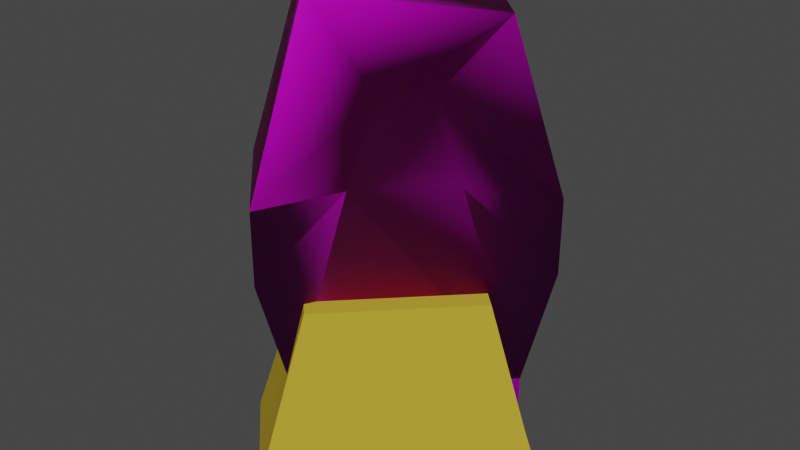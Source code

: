 # Source: engine_l_rear.blend  (saved by Blender 2.93.21; exported with 4.5.12 LTS)
import bpy
from mathutils import Matrix  # noqa: F401  (used for matrix-valued properties, if any)

bpy.ops.wm.read_factory_settings(use_empty=True)
scene = bpy.context.scene
scene.name = 'Scene'

# ---- collections
col_collection = bpy.data.collections.new('Collection'); scene.collection.children.link(col_collection)

# ---- images (referenced by path relative to the original .blend; pixels are not part of the script)
import os
ASSET_DIR = os.environ.get("B2B_ASSET_DIR", "")  # directory of the original .blend (textures are referenced by path, not embedded)
HERE = os.path.dirname(os.path.abspath(__file__))  # packed textures are extracted next to this script under _unpacked/

def load_image(name, relpath, width, height, colorspace="sRGB"):
    """Load a texture the original file referenced (path relative to the .blend, or extracted next to this script)."""
    p = next((c for c in (os.path.join(HERE, relpath), os.path.join(ASSET_DIR, relpath)) if relpath and os.path.exists(c)), "")
    if p:
        img = bpy.data.images.load(p, check_existing=True)
        img.name = name
    else:  # same state as the original file: an image datablock whose file is absent (Cycles renders it pink)
        img = bpy.data.images.new(name, width, height)
        img.source = "FILE"
        img.filepath = "//" + (relpath or name)
    img.colorspace_settings.name = colorspace
    return img
img_hev1_dif_tif = load_image('hev1_dif.tif', 'hev1_dif.tif', 1024, 1024, 'sRGB')
img_hev1_bump_tif = load_image('hev1_bump.tif', 'hev1_bump.tif', 1024, 1024, 'sRGB')
img_hev2_dif_tif = load_image('hev2_dif.tif', 'hev2_dif.tif', 1024, 1024, 'sRGB')
img_hev2_bump_tif = load_image('hev2_bump.tif', 'hev2_bump.tif', 1024, 1024, 'sRGB')
img_hev_decals01_tif = load_image('hev_decals01.tif', 'hev_decals01.tif', 1024, 1024, 'sRGB')
img_cr_pelican_hull_detail_tif = load_image('cr_pelican_hull_detail.tif', 'cr_pelican_hull_detail.tif', 1024, 1024, 'sRGB')

# ---- materials (node trees are filled in below, after node groups)
mat_hev1 = bpy.data.materials.new('hev1')
mat_hev1.use_transparent_shadow = False
mat_hev1.diffuse_color = (0.5225, 0.6282, 0.1074, 1.0)
mat_hev2 = bpy.data.materials.new('hev2')
mat_hev2.use_transparent_shadow = False
mat_hev2.diffuse_color = (0.2007, 0.7765, 0.08404, 1.0)
mat_hev_decals = bpy.data.materials.new('hev_decals')
mat_hev_decals.use_transparent_shadow = False
mat_hev_decals.diffuse_color = (0.5282, 0.08286, 0.308, 1.0)
mat_hev1_destroyed = bpy.data.materials.new('hev1_destroyed')
mat_hev1_destroyed.use_transparent_shadow = False
mat_hev2_destroyed = bpy.data.materials.new('hev2_destroyed')
mat_hev2_destroyed.use_transparent_shadow = False
mat_hard_metal_thick = bpy.data.materials.new('hard_metal_thick')
mat_hard_metal_thick.use_transparent_shadow = False
mat_hard_metal_thick.diffuse_color = (0.5694, 0.4023, 0.04019, 1.0)

# ---- material node trees
mat_hev1.use_nodes = True; mat_hev1.node_tree.nodes.clear()
_N = mat_hev1.node_tree.nodes; _L = mat_hev1.node_tree.links
n0 = _N.new('ShaderNodeBsdfPrincipled'); n0.name = 'Principled BSDF'; n0.location = (10, 300)
n0.distribution = 'GGX'
n0.subsurface_method = 'BURLEY'
n0.inputs[3].default_value = 1.45
n0.inputs[27].default_value = (0.0, 0.0, 0.0, 1.0)
n0.inputs[28].default_value = 1.0
n1 = _N.new('ShaderNodeOutputMaterial'); n1.name = 'Material Output'; n1.location = (300, 300)
n2 = _N.new('ShaderNodeTexImage'); n2.name = 'Image Texture'; n2.location = (-428, 253)
n2.image = img_hev1_dif_tif
n3 = _N.new('ShaderNodeNormalMap'); n3.name = 'Normal Map'; n3.location = (-182, -138)
n4 = _N.new('ShaderNodeTexImage'); n4.name = 'Image Texture.001'; n4.location = (-482, -113)
n4.image = img_hev1_bump_tif
_L.new(n0.outputs[0], n1.inputs[0])
_L.new(n2.outputs[0], n0.inputs[0])
_L.new(n4.outputs[0], n3.inputs[1])
_L.new(n3.outputs[0], n0.inputs[5])
n1.is_active_output = True
mat_hev2.use_nodes = True; mat_hev2.node_tree.nodes.clear()
_N = mat_hev2.node_tree.nodes; _L = mat_hev2.node_tree.links
n0 = _N.new('ShaderNodeBsdfPrincipled'); n0.name = 'Principled BSDF'; n0.location = (10, 300)
n0.distribution = 'GGX'
n0.subsurface_method = 'BURLEY'
n0.inputs[3].default_value = 1.45
n0.inputs[27].default_value = (0.0, 0.0, 0.0, 1.0)
n0.inputs[28].default_value = 1.0
n1 = _N.new('ShaderNodeOutputMaterial'); n1.name = 'Material Output'; n1.location = (300, 300)
n2 = _N.new('ShaderNodeTexImage'); n2.name = 'Image Texture'; n2.location = (-466, 247)
n2.image = img_hev2_dif_tif
n3 = _N.new('ShaderNodeTexImage'); n3.name = 'Image Texture.001'; n3.location = (-531, -90)
n3.image = img_hev2_bump_tif
n4 = _N.new('ShaderNodeNormalMap'); n4.name = 'Normal Map'; n4.location = (-193, -53)
_L.new(n0.outputs[0], n1.inputs[0])
_L.new(n2.outputs[0], n0.inputs[0])
_L.new(n3.outputs[0], n4.inputs[1])
_L.new(n4.outputs[0], n0.inputs[5])
n1.is_active_output = True
mat_hev_decals.use_nodes = True; mat_hev_decals.node_tree.nodes.clear()
_N = mat_hev_decals.node_tree.nodes; _L = mat_hev_decals.node_tree.links
n0 = _N.new('ShaderNodeBsdfPrincipled'); n0.name = 'Principled BSDF'; n0.location = (10, 300)
n0.distribution = 'GGX'
n0.subsurface_method = 'BURLEY'
n0.inputs[3].default_value = 1.45
n0.inputs[27].default_value = (0.0, 0.0, 0.0, 1.0)
n0.inputs[28].default_value = 1.0
n1 = _N.new('ShaderNodeOutputMaterial'); n1.name = 'Material Output'; n1.location = (300, 300)
n2 = _N.new('ShaderNodeTexImage'); n2.name = 'Image Texture'; n2.location = (-297, 162)
n2.image = img_hev_decals01_tif
_L.new(n0.outputs[0], n1.inputs[0])
_L.new(n2.outputs[0], n0.inputs[0])
n1.is_active_output = True
mat_hev1_destroyed.use_nodes = True; mat_hev1_destroyed.node_tree.nodes.clear()
_N = mat_hev1_destroyed.node_tree.nodes; _L = mat_hev1_destroyed.node_tree.links
n0 = _N.new('ShaderNodeOutputMaterial'); n0.name = 'Material Output'; n0.location = (300, 300)
n1 = _N.new('ShaderNodeBsdfPrincipled'); n1.name = 'Principled BSDF'; n1.location = (10, 300)
n1.distribution = 'GGX'
n1.subsurface_method = 'BURLEY'
n1.inputs[3].default_value = 1.45
n1.inputs[27].default_value = (0.0, 0.0, 0.0, 1.0)
n1.inputs[28].default_value = 1.0
n2 = _N.new('ShaderNodeTexImage'); n2.name = 'Image Texture'; n2.location = (-904, 266)
n2.image = img_hev1_dif_tif
n3 = _N.new('ShaderNodeBrightContrast'); n3.name = 'Bright/Contrast'; n3.location = (-211, 179)
n4 = _N.new('ShaderNodeTexImage'); n4.name = 'Image Texture.002'; n4.location = (-606, -34)
n4.image = img_cr_pelican_hull_detail_tif
n5 = _N.new('ShaderNodeTexImage'); n5.name = 'Image Texture.001'; n5.location = (-670, -353)
n5.image = img_hev1_bump_tif
n6 = _N.new('ShaderNodeNormalMap'); n6.name = 'Normal Map'; n6.location = (-295, -279)
_L.new(n1.outputs[0], n0.inputs[0])
_L.new(n2.outputs[0], n3.inputs[0])
_L.new(n3.outputs[0], n1.inputs[0])
_L.new(n4.outputs[0], n3.inputs[2])
_L.new(n5.outputs[0], n6.inputs[1])
_L.new(n6.outputs[0], n1.inputs[5])
n0.is_active_output = True
mat_hev2_destroyed.use_nodes = True; mat_hev2_destroyed.node_tree.nodes.clear()
_N = mat_hev2_destroyed.node_tree.nodes; _L = mat_hev2_destroyed.node_tree.links
n0 = _N.new('ShaderNodeBsdfPrincipled'); n0.name = 'Principled BSDF'; n0.location = (10, 300)
n0.distribution = 'GGX'
n0.subsurface_method = 'BURLEY'
n0.inputs[3].default_value = 1.45
n0.inputs[27].default_value = (0.0, 0.0, 0.0, 1.0)
n0.inputs[28].default_value = 1.0
n1 = _N.new('ShaderNodeOutputMaterial'); n1.name = 'Material Output'; n1.location = (300, 300)
n2 = _N.new('ShaderNodeTexImage'); n2.name = 'Image Texture'; n2.location = (-774, 299)
n2.image = img_hev2_dif_tif
n3 = _N.new('ShaderNodeNormalMap'); n3.name = 'Normal Map'; n3.location = (-223, -206)
n4 = _N.new('ShaderNodeTexImage'); n4.name = 'Image Texture.001'; n4.location = (-585, -238)
n4.image = img_hev2_bump_tif
n5 = _N.new('ShaderNodeBrightContrast'); n5.name = 'Bright/Contrast'; n5.location = (-284, 238)
n6 = _N.new('ShaderNodeTexImage'); n6.name = 'Image Texture.002'; n6.location = (-775, 48)
n6.width = 243
n6.image = img_cr_pelican_hull_detail_tif
_L.new(n0.outputs[0], n1.inputs[0])
_L.new(n4.outputs[0], n3.inputs[1])
_L.new(n3.outputs[0], n0.inputs[5])
_L.new(n2.outputs[0], n5.inputs[0])
_L.new(n5.outputs[0], n0.inputs[0])
_L.new(n6.outputs[0], n5.inputs[2])
n1.is_active_output = True

# ---- world
world_world = bpy.data.worlds.new('World'); scene.world = world_world
world_world.use_nodes = True; world_world.node_tree.nodes.clear()
_N = world_world.node_tree.nodes; _L = world_world.node_tree.links
n0 = _N.new('ShaderNodeOutputWorld'); n0.name = 'World Output'; n0.location = (300, 300)
n1 = _N.new('ShaderNodeBackground'); n1.name = 'Background'; n1.location = (10, 300)
n1.inputs[0].default_value = (0.05088, 0.05088, 0.05088, 1.0)
_L.new(n1.outputs[0], n0.inputs[0])
n0.is_active_output = True
world_world.color = (0.05088, 0.05088, 0.05088)
world_world.use_sun_shadow = False
world_world.sun_shadow_jitter_overblur = 0.0

# ---- meshes
me_albatross = bpy.data.meshes.new('albatross')
me_albatross.from_pydata([(-337.4, 286.9, 254.0), (-384.2, 239.9, 253.8), (-305.8, 264.8, 405.6), (-363.9, 206.5, 416.1), (-350.3, 308.2, 324.1), (-355.5, 238.5, 366.2), (-381.5, 188.7, 324.4), (-428.3, 235.3, 324.3), (-333.9, 292.9, 405.6), (-372.8, 331.3, 324.1), (-392.1, 234.6, 416.0), (-430.9, 272.9, 288.1), (-430.9, 273.0, 324.2), (-410.9, 247.5, 288.2), (-396.4, 244.9, 233.9), (-288.3, 282.2, 288.0), (-304.0, 277.7, 242.9), (-335.1, 328.8, 287.9), (-405.4, 286.6, 260.9), (-419.4, 260.6, 233.8), (-418.3, 245.1, 233.9), (-381.5, 188.6, 288.3), (-372.8, 331.2, 287.9), (-371.2, 308.9, 250.7), (-366.2, 297.5, 250.7), (-408.7, 271.3, 233.8), (-397.2, 266.3, 233.8), (-374.6, 223.1, 207.9), (-375.9, 257.2, 261.3), (-360.9, 319.3, 246.5), (-386.4, 305.6, 266.9), (-395.0, 276.3, 251.5), (-345.1, 318.6, 242.8), (-357.0, 276.2, 261.2), (-376.1, 295.3, 266.7), (-344.6, 296.8, 246.5), (-298.3, 272.0, 233.8), (-322.8, 275.0, 216.9), (-371.6, 198.5, 234.0), (-377.3, 204.2, 233.9), (-403.6, 317.5, 300.1), (-386.4, 310.6, 300.1), (-389.4, 307.2, 301.6), (-386.4, 310.6, 304.2), (-403.5, 317.6, 304.1), (-409.3, 316.5, 300.3), (-409.2, 316.7, 304.4), (-405.8, 313.3, 301.8), (-417.7, 307.8, 304.0), (-413.9, 304.8, 302.3), (-417.9, 307.7, 299.9), (-410.4, 283.6, 303.6), (-418.0, 302.0, 304.0), (-418.1, 301.9, 299.9), (-407.0, 287.4, 302.1), (-410.4, 283.7, 299.5), (-335.1, 274.6, 230.9), (-330.5, 270.0, 213.9), (-368.6, 231.7, 205.2), (-373.2, 236.3, 222.2), (-341.8, 281.8, 245.2), (-337.2, 277.1, 237.4), (-375.3, 238.8, 228.7), (-379.9, 243.4, 245.7), (-383.9, 316.5, 274.8), (-414.9, 285.5, 274.6), (-416.3, 286.6, 281.0), (-385.3, 317.6, 281.2), (-396.2, 202.5, 311.1), (-408.4, 214.5, 310.9), (-395.9, 218.3, 292.4), (-383.7, 206.3, 292.6), (-311.9, 306.5, 309.7), (-299.5, 294.7, 309.9), (-299.7, 295.0, 291.4), (-312.1, 306.8, 291.2), (-353.8, 285.3, 395.5), (-357.1, 287.6, 389.6), (-388.8, 254.2, 397.3), (-387.0, 250.6, 403.2), (-341.4, 297.9, 286.8), (-401.4, 237.7, 286.5), (-328.5, 264.7, 324.2), (-337.9, 256.1, 366.1), (-364.1, 229.0, 324.3), (-288.3, 282.3, 324.2), (-304.0, 277.6, 194.1), (-371.6, 198.4, 183.4), (-316.2, 275.9, 189.1), (-375.7, 215.4, 180.6), (-374.5, 201.3, 182.8), (-335.1, 235.0, 181.3), (-374.6, 223.0, 179.6), (-377.3, 204.0, 182.2), (-322.8, 275.0, 186.3), (-298.3, 271.9, 187.0), (-350.4, 247.3, 178.5), (-300.9, 274.5, 186.1)], [], [(80, 81, 1), (1, 0, 80), (83, 82, 85), (2, 83, 85), (2, 85, 4), (5, 83, 2), (2, 3, 5), (5, 3, 6), (7, 6, 3), (3, 10, 7), (10, 12, 7), (9, 12, 10), (7, 12, 11), (4, 85, 15), (4, 8, 2), (3, 2, 8), (6, 84, 5), (21, 6, 7), (8, 10, 3), (12, 9, 22), (10, 8, 9), (22, 11, 12), (11, 13, 7), (20, 13, 11), (13, 20, 39), (15, 17, 4), (8, 4, 9), (7, 13, 21), (17, 22, 9), (11, 22, 30), (11, 19, 20), (20, 14, 39), (14, 27, 39), (39, 27, 92, 89), (39, 21, 13), (15, 36, 16), (17, 15, 16), (9, 4, 17), (22, 17, 32), (22, 23, 30), (11, 30, 18), (25, 19, 11), (26, 20, 19), (26, 14, 20), (28, 27, 14), (21, 39, 38), (16, 32, 17), (32, 29, 22), (22, 29, 23), (30, 23, 24), (18, 30, 34), (25, 11, 18), (19, 25, 26), (14, 26, 28), (27, 28, 33), (32, 16, 35), (29, 32, 24), (24, 23, 29), (24, 34, 30), (34, 31, 18), (25, 18, 31), (31, 26, 25), (26, 31, 28), (33, 28, 31), (33, 37, 27), (35, 16, 37), (24, 32, 35), (33, 34, 24), (31, 34, 33), (35, 37, 33), (33, 24, 35), (36, 95, 97), (37, 16, 86, 88), (27, 37, 94, 96), (36, 38, 87, 91), (39, 93, 90), (42, 47, 40), (40, 41, 42), (41, 40, 44), (47, 42, 43), (44, 43, 41), (43, 44, 47), (46, 47, 44), (47, 45, 40), (44, 40, 45), (45, 46, 44), (49, 47, 46), (46, 48, 49), (50, 45, 47), (46, 45, 50), (47, 49, 50), (50, 48, 46), (49, 48, 52), (54, 49, 52), (50, 49, 53), (48, 50, 53), (53, 52, 48), (52, 51, 54), (51, 52, 53), (49, 54, 55), (55, 53, 49), (53, 55, 51), (84, 21, 38), (56, 57, 58), (58, 59, 56), (60, 61, 62), (62, 63, 60), (67, 64, 65), (65, 66, 67), (68, 69, 70), (70, 71, 68), (75, 72, 73), (73, 74, 75), (76, 77, 78), (78, 79, 76), (82, 83, 5), (84, 6, 21), (82, 5, 84), (15, 85, 82), (38, 36, 84), (36, 15, 82), (84, 36, 82), (91, 95, 36), (97, 86, 16, 36), (88, 94, 37), (96, 92, 27), (90, 87, 38, 39), (89, 93, 39), (93, 89, 90), (90, 89, 87), (89, 92, 87), (87, 92, 91), (92, 96, 91), (96, 94, 91), (94, 88, 91), (88, 86, 91), (86, 97, 91), (91, 97, 95)])
me_albatross.polygons.foreach_set('material_index', [3, 3, 3, 3, 3, 3, 3, 3, 3, 3, 3, 3, 3, 3, 3, 3, 3, 3, 3, 3, 3, 3, 3, 3, 3, 3, 3, 3, 3, 3, 3, 3, 3, 3, 3, 3, 3, 3, 3, 3, 3, 3, 3, 3, 3, 3, 3, 3, 3, 3, 3, 3, 3, 3, 3, 3, 3, 3, 3, 3, 3, 3, 3, 3, 3, 3, 3, 3, 3, 3, 3, 3, 3, 3, 3, 3, 1, 1, 1, 1, 1, 1, 1, 1, 1, 1, 1, 1, 1, 1, 1, 1, 1, 1, 1, 1, 1, 1, 1, 1, 1, 1, 3, 2, 2, 2, 2, 2, 2, 2, 2, 2, 2, 2, 2, 3, 3, 3, 3, 3, 3, 3, 3, 3, 3, 3, 3, 3, 3, 3, 3, 3, 3, 3, 3, 3, 3, 3])
_uv = me_albatross.uv_layers.new(name='UVMap_0')
_uv.uv.foreach_set('vector', [0.1441, 0.1095, 0.1441, 0.004911, 0.177, 0.02431, 0.177, 0.02431, 0.177, 0.09112, 0.1441, 0.1095, 0.2103, 0.7136, 0.2234, 0.6714, 0.2643, 0.6714, 0.2392, 0.7637, 0.2103, 0.7136, 0.2643, 0.6714, 0.657, 0.2225, 0.7485, 0.2225, 0.7485, 0.1567, 0.1852, 0.7136, 0.2103, 0.7136, 0.2392, 0.7637, 0.2392, 0.7637, 0.1563, 0.7637, 0.1852, 0.7136, 0.1852, 0.7136, 0.1563, 0.7637, 0.1312, 0.6714, 0.7485, 0.1567, 0.7485, 0.2225, 0.657, 0.2225, 0.657, 0.2225, 0.657, 0.1829, 0.7485, 0.1567, 0.6518, 0.122, 0.7485, 0.122, 0.7485, 0.1567, 0.7485, 0.03983, 0.7485, 0.122, 0.6518, 0.122, 0.7485, 0.1567, 0.7485, 0.122, 0.7845, 0.122, 0.7485, 0.1567, 0.7485, 0.2225, 0.7845, 0.2225, 0.7485, 0.1567, 0.657, 0.1829, 0.657, 0.2225, 0.6122, 0.122, 0.6122, 0.03983, 0.6518, 0.03983, 0.1312, 0.6714, 0.1722, 0.6714, 0.1852, 0.7136, 0.7845, 0.2225, 0.7485, 0.2225, 0.7485, 0.1567, 0.6518, 0.03983, 0.6518, 0.122, 0.6122, 0.122, 0.7485, 0.122, 0.7485, 0.03983, 0.7845, 0.03983, 0.6518, 0.122, 0.6518, 0.03983, 0.7485, 0.03983, 0.7845, 0.03983, 0.7845, 0.122, 0.7485, 0.122, 0.7845, 0.122, 0.7845, 0.1567, 0.7485, 0.1567, 0.8387, 0.1404, 0.7845, 0.1567, 0.7845, 0.122, 0.7845, 0.1567, 0.8387, 0.1567, 0.8387, 0.2145, 0.7845, 0.2225, 0.7845, 0.1567, 0.7485, 0.1567, 0.6518, 0.03983, 0.7485, 0.005138, 0.7485, 0.03983, 0.7485, 0.1567, 0.7845, 0.1567, 0.7845, 0.2225, 0.7845, 0.005138, 0.7845, 0.03983, 0.7485, 0.03983, 0.7845, 0.122, 0.7845, 0.03983, 0.8116, 0.06754, 0.7845, 0.122, 0.8387, 0.122, 0.8387, 0.1404, 0.8387, 0.1567, 0.854, 0.1723, 0.8387, 0.2145, 0.2527, 0.2246, 0.2917, 0.1984, 0.3063, 0.2246, 0.1229, 0.1784, 0.1075, 0.1522, 0.1075, 0.1237, 0.1137, 0.1247, 0.8387, 0.2145, 0.7845, 0.2225, 0.7845, 0.1567, 0.7845, 0.2225, 0.8387, 0.2225, 0.8387, 0.2145, 0.7845, 0.1567, 0.7845, 0.2225, 0.8387, 0.2145, 0.7485, 0.03983, 0.7485, 0.005138, 0.7845, 0.005138, 0.7845, 0.03983, 0.7845, 0.005138, 0.8387, 0.02134, 0.7845, 0.03983, 0.8387, 0.05445, 0.8116, 0.06754, 0.7845, 0.122, 0.8116, 0.06754, 0.8116, 0.09425, 0.8387, 0.1074, 0.8387, 0.122, 0.7845, 0.122, 0.8686, 0.1567, 0.8387, 0.1567, 0.8494, 0.145, 0.8686, 0.1567, 0.854, 0.1723, 0.8387, 0.1567, 0.0841, 0.2018, 0.1075, 0.1522, 0.1075, 0.1928, 0.7845, 0.2225, 0.8387, 0.2145, 0.8387, 0.2225, 0.8387, 0.2145, 0.8387, 0.1567, 0.7845, 0.1567, 0.8387, 0.02134, 0.8387, 0.03983, 0.7845, 0.03983, 0.7845, 0.03983, 0.8387, 0.03983, 0.8387, 0.05445, 0.8116, 0.06754, 0.8387, 0.05445, 0.8387, 0.06246, 0.8116, 0.09425, 0.8116, 0.06754, 0.824, 0.06969, 0.8387, 0.1074, 0.7845, 0.122, 0.8116, 0.09425, 0.8494, 0.145, 0.864, 0.145, 0.8686, 0.1567, 0.1075, 0.1928, 0.09268, 0.2183, 0.0841, 0.2018, 0.1075, 0.1522, 0.0841, 0.2018, 0.05712, 0.2018, 0.8387, 0.1567, 0.8387, 0.2145, 0.8538, 0.1723, 0.8494, 0.145, 0.8387, 0.1567, 0.8685, 0.1567, 0.8685, 0.1567, 0.864, 0.145, 0.8494, 0.145, 0.8387, 0.06246, 0.824, 0.06969, 0.8116, 0.06754, 0.824, 0.06969, 0.824, 0.09209, 0.8116, 0.09425, 0.8387, 0.1074, 0.8116, 0.09425, 0.824, 0.09209, 0.824, 0.09209, 0.8387, 0.09921, 0.8387, 0.1074, 0.09268, 0.2183, 0.0841, 0.2269, 0.0841, 0.2018, 0.05712, 0.2018, 0.0841, 0.2018, 0.0841, 0.2269, 0.05712, 0.2018, 0.03357, 0.1522, 0.1075, 0.1522, 0.2527, 0.2246, 0.3063, 0.2246, 0.2917, 0.1984, 0.8685, 0.1567, 0.8387, 0.1567, 0.8538, 0.1723, 0.05712, 0.2018, 0.05712, 0.2269, 0.04841, 0.2183, 0.0841, 0.2269, 0.05712, 0.2269, 0.05712, 0.2018, 0.03357, 0.1928, 0.03357, 0.1522, 0.05712, 0.2018, 0.05712, 0.2018, 0.04841, 0.2183, 0.03357, 0.1928, 0.009779, 0.1784, 0.009779, 0.1296, 0.01367, 0.1303, 0.03357, 0.1522, 0.01829, 0.1784, 0.01829, 0.1292, 0.02815, 0.1241, 0.1075, 0.1522, 0.03357, 0.1522, 0.03357, 0.1214, 0.07289, 0.1226, 0.9948, 0.5467, 0.9948, 0.6503, 0.9444, 0.6503, 0.9424, 0.5987, 0.1229, 0.1784, 0.1229, 0.1263, 0.1271, 0.1252, 0.08235, 0.08454, 0.1526, 0.08471, 0.1575, 0.07296, 0.1575, 0.07296, 0.08235, 0.07295, 0.08235, 0.08454, 0.1724, 0.073, 0.1732, 0.1482, 0.08447, 0.1482, 0.1526, 0.08471, 0.08235, 0.08454, 0.08235, 0.07296, 0.08447, 0.1482, 0.08369, 0.073, 0.1724, 0.073, 0.08235, 0.07296, 0.1575, 0.07296, 0.1526, 0.08471, 0.1732, 0.08359, 0.1526, 0.08471, 0.1575, 0.07296, 0.1526, 0.08471, 0.1732, 0.08327, 0.1575, 0.07296, 0.08447, 0.07296, 0.1732, 0.07296, 0.1711, 0.08327, 0.1711, 0.08327, 0.08237, 0.08359, 0.08447, 0.07296, 0.1525, 0.1512, 0.1526, 0.08471, 0.1732, 0.08359, 0.1732, 0.08359, 0.1731, 0.1525, 0.1525, 0.1512, 0.1731, 0.1525, 0.1732, 0.08327, 0.1526, 0.08471, 0.08237, 0.08359, 0.1711, 0.08327, 0.1711, 0.1525, 0.1526, 0.08471, 0.1525, 0.1512, 0.1731, 0.1525, 0.1711, 0.1525, 0.0823, 0.1525, 0.08237, 0.08359, 0.1525, 0.1512, 0.1731, 0.1525, 0.1574, 0.1638, 0.0823, 0.1513, 0.1525, 0.1512, 0.1574, 0.1638, 0.1731, 0.1525, 0.1525, 0.1512, 0.1574, 0.1638, 0.0823, 0.1525, 0.1711, 0.1525, 0.1732, 0.1638, 0.1732, 0.1638, 0.0844, 0.1638, 0.0823, 0.1525, 0.1574, 0.1638, 0.0824, 0.1639, 0.0823, 0.1513, 0.08362, 0.07305, 0.0844, 0.148, 0.1732, 0.148, 0.1525, 0.1512, 0.0823, 0.1513, 0.0824, 0.1639, 0.0824, 0.1639, 0.1574, 0.1638, 0.1525, 0.1512, 0.1732, 0.148, 0.1724, 0.07305, 0.08362, 0.07305, 0.1722, 0.6714, 0.7845, 0.2225, 0.9948, 0.6503, 0.6753, 0.5939, 0.6753, 0.4669, 0.003068, 0.4669, 0.003068, 0.4669, 0.003068, 0.5939, 0.6753, 0.5939, 0.6753, 0.5939, 0.6753, 0.4669, 0.003068, 0.4669, 0.003068, 0.4669, 0.003068, 0.5939, 0.6753, 0.5939, 0.009028, 1.001, 0.009028, 0.8859, 0.6804, 0.8859, 0.6804, 0.8859, 0.6804, 1.001, 0.009028, 1.001, 0.6534, 0.5994, 0.6534, 0.7974, 0.4644, 0.7974, 0.4644, 0.7974, 0.4644, 0.5994, 0.6534, 0.5994, 0.4644, 0.7974, 0.6534, 0.7974, 0.6534, 0.5994, 0.6534, 0.5994, 0.4644, 0.5994, 0.4644, 0.7974, 0.6753, 0.5939, 0.6753, 0.4669, 0.003068, 0.4669, 0.003068, 0.4669, 0.003068, 0.5939, 0.6753, 0.5939, 0.2234, 0.6714, 0.2103, 0.7136, 0.1852, 0.7136, 0.1722, 0.6714, 0.7485, 0.2225, 0.7845, 0.2225, 0.2234, 0.6714, 0.1852, 0.7136, 0.1722, 0.6714, 0.7845, 0.2225, 0.2643, 0.6714, 0.2234, 0.6714, 0.9948, 0.6503, 0.8387, 0.2225, 0.1722, 0.6714, 0.8387, 0.2225, 0.7845, 0.2225, 0.2234, 0.6714, 0.1722, 0.6714, 0.8387, 0.2225, 0.2234, 0.6714, 0.9424, 0.5987, 0.948, 0.5467, 0.9948, 0.5467, 0.01367, 0.1303, 0.01829, 0.1292, 0.01829, 0.1784, 0.009779, 0.1784, 0.02815, 0.1241, 0.03357, 0.1214, 0.03357, 0.1522, 0.07289, 0.1226, 0.1075, 0.1237, 0.1075, 0.1522, 0.1271, 0.1252, 0.1314, 0.1259, 0.1314, 0.1784, 0.1229, 0.1784, 0.1137, 0.1247, 0.1229, 0.1263, 0.1229, 0.1784, 0.1229, 0.1263, 0.1137, 0.1247, 0.1271, 0.1252, 0.1271, 0.1252, 0.1137, 0.1247, 0.1314, 0.1259, 0.1137, 0.1247, 0.1075, 0.1237, 0.1314, 0.1259, 0.1314, 0.1259, 0.1075, 0.1237, 0.9424, 0.5987, 0.1075, 0.1237, 0.07289, 0.1226, 0.9424, 0.5987, 0.07289, 0.1226, 0.03357, 0.1214, 0.9424, 0.5987, 0.03357, 0.1214, 0.02815, 0.1241, 0.9424, 0.5987, 0.02815, 0.1241, 0.01829, 0.1292, 0.9424, 0.5987, 0.01829, 0.1292, 0.01367, 0.1303, 0.9424, 0.5987, 0.9424, 0.5987, 0.01367, 0.1303, 0.009779, 0.1296])
_ca = me_albatross.color_attributes.new('color', 'BYTE_COLOR', 'CORNER')
_ca.data.foreach_set('color', [1.0, 1.0, 1.0, 1.0, 1.0, 1.0, 1.0, 1.0, 1.0, 1.0, 1.0, 1.0, 1.0, 1.0, 1.0, 1.0, 1.0, 1.0, 1.0, 1.0, 1.0, 1.0, 1.0, 1.0, 1.0, 1.0, 1.0, 1.0, 1.0, 1.0, 1.0, 1.0, 1.0, 1.0, 1.0, 1.0, 1.0, 1.0, 1.0, 1.0, 1.0, 1.0, 1.0, 1.0, 1.0, 1.0, 1.0, 1.0, 1.0, 1.0, 1.0, 1.0, 1.0, 1.0, 1.0, 1.0, 1.0, 1.0, 1.0, 1.0, 1.0, 1.0, 1.0, 1.0, 1.0, 1.0, 1.0, 1.0, 1.0, 1.0, 1.0, 1.0, 1.0, 1.0, 1.0, 1.0, 1.0, 1.0, 1.0, 1.0, 1.0, 1.0, 1.0, 1.0, 1.0, 1.0, 1.0, 1.0, 1.0, 1.0, 1.0, 1.0, 1.0, 1.0, 1.0, 1.0, 1.0, 1.0, 1.0, 1.0, 1.0, 1.0, 1.0, 1.0, 1.0, 1.0, 1.0, 1.0, 1.0, 1.0, 1.0, 1.0, 1.0, 1.0, 1.0, 1.0, 1.0, 1.0, 1.0, 1.0, 1.0, 1.0, 1.0, 1.0, 1.0, 1.0, 1.0, 1.0, 1.0, 1.0, 1.0, 1.0, 1.0, 1.0, 1.0, 1.0, 1.0, 1.0, 1.0, 1.0, 1.0, 1.0, 1.0, 1.0, 1.0, 1.0, 1.0, 1.0, 1.0, 1.0, 1.0, 1.0, 1.0, 1.0, 1.0, 1.0, 1.0, 1.0, 1.0, 1.0, 1.0, 1.0, 1.0, 1.0, 1.0, 1.0, 1.0, 1.0, 1.0, 1.0, 1.0, 1.0, 1.0, 1.0, 1.0, 1.0, 1.0, 1.0, 1.0, 1.0, 1.0, 1.0, 1.0, 1.0, 1.0, 1.0, 1.0, 1.0, 1.0, 1.0, 1.0, 1.0, 1.0, 1.0, 1.0, 1.0, 1.0, 1.0, 1.0, 1.0, 1.0, 1.0, 1.0, 1.0, 1.0, 1.0, 1.0, 1.0, 1.0, 1.0, 1.0, 1.0, 1.0, 1.0, 1.0, 1.0, 1.0, 1.0, 1.0, 1.0, 1.0, 1.0, 1.0, 1.0, 1.0, 1.0, 1.0, 1.0, 1.0, 1.0, 1.0, 1.0, 1.0, 1.0, 1.0, 1.0, 1.0, 1.0, 1.0, 1.0, 1.0, 1.0, 1.0, 1.0, 1.0, 1.0, 1.0, 1.0, 1.0, 1.0, 1.0, 1.0, 1.0, 1.0, 1.0, 1.0, 1.0, 1.0, 1.0, 1.0, 1.0, 1.0, 1.0, 1.0, 1.0, 1.0, 1.0, 1.0, 1.0, 1.0, 1.0, 1.0, 1.0, 1.0, 1.0, 1.0, 1.0, 1.0, 1.0, 1.0, 1.0, 1.0, 1.0, 1.0, 1.0, 1.0, 1.0, 1.0, 1.0, 1.0, 1.0, 1.0, 1.0, 1.0, 1.0, 1.0, 1.0, 1.0, 1.0, 1.0, 1.0, 1.0, 1.0, 1.0, 1.0, 1.0, 1.0, 1.0, 1.0, 1.0, 1.0, 1.0, 1.0, 1.0, 1.0, 1.0, 1.0, 1.0, 1.0, 1.0, 1.0, 1.0, 1.0, 1.0, 1.0, 1.0, 1.0, 1.0, 1.0, 1.0, 1.0, 1.0, 1.0, 1.0, 1.0, 1.0, 1.0, 1.0, 1.0, 1.0, 1.0, 1.0, 1.0, 1.0, 1.0, 1.0, 1.0, 1.0, 1.0, 1.0, 1.0, 1.0, 1.0, 1.0, 1.0, 1.0, 1.0, 1.0, 1.0, 1.0, 1.0, 1.0, 1.0, 1.0, 1.0, 1.0, 1.0, 1.0, 1.0, 1.0, 1.0, 1.0, 1.0, 1.0, 1.0, 1.0, 1.0, 1.0, 1.0, 1.0, 1.0, 1.0, 1.0, 1.0, 1.0, 1.0, 1.0, 1.0, 1.0, 1.0, 1.0, 1.0, 1.0, 1.0, 1.0, 1.0, 1.0, 1.0, 1.0, 1.0, 1.0, 1.0, 1.0, 1.0, 1.0, 1.0, 1.0, 1.0, 1.0, 1.0, 1.0, 1.0, 1.0, 1.0, 1.0, 1.0, 1.0, 1.0, 1.0, 1.0, 1.0, 1.0, 1.0, 1.0, 1.0, 1.0, 1.0, 1.0, 1.0, 1.0, 1.0, 1.0, 1.0, 1.0, 1.0, 1.0, 1.0, 1.0, 1.0, 1.0, 1.0, 1.0, 1.0, 1.0, 1.0, 1.0, 1.0, 1.0, 1.0, 1.0, 1.0, 1.0, 1.0, 1.0, 1.0, 1.0, 1.0, 1.0, 1.0, 1.0, 1.0, 1.0, 1.0, 1.0, 1.0, 1.0, 1.0, 1.0, 1.0, 1.0, 1.0, 1.0, 1.0, 1.0, 1.0, 1.0, 1.0, 1.0, 1.0, 1.0, 1.0, 1.0, 1.0, 1.0, 1.0, 1.0, 1.0, 1.0, 1.0, 1.0, 1.0, 1.0, 1.0, 1.0, 1.0, 1.0, 1.0, 1.0, 1.0, 1.0, 1.0, 1.0, 1.0, 1.0, 1.0, 1.0, 1.0, 1.0, 1.0, 1.0, 1.0, 1.0, 1.0, 1.0, 1.0, 1.0, 1.0, 1.0, 1.0, 1.0, 1.0, 1.0, 1.0, 1.0, 1.0, 1.0, 1.0, 1.0, 1.0, 1.0, 1.0, 1.0, 1.0, 1.0, 1.0, 1.0, 1.0, 1.0, 1.0, 1.0, 1.0, 1.0, 1.0, 1.0, 1.0, 1.0, 1.0, 1.0, 1.0, 1.0, 1.0, 1.0, 1.0, 1.0, 1.0, 1.0, 1.0, 1.0, 1.0, 1.0, 1.0, 1.0, 1.0, 1.0, 1.0, 1.0, 1.0, 1.0, 1.0, 1.0, 1.0, 1.0, 1.0, 1.0, 1.0, 1.0, 1.0, 1.0, 1.0, 1.0, 1.0, 1.0, 1.0, 1.0, 1.0, 1.0, 1.0, 1.0, 1.0, 1.0, 1.0, 1.0, 1.0, 1.0, 1.0, 1.0, 1.0, 1.0, 1.0, 1.0, 1.0, 1.0, 1.0, 1.0, 1.0, 1.0, 1.0, 1.0, 1.0, 1.0, 1.0, 1.0, 1.0, 1.0, 1.0, 1.0, 1.0, 1.0, 1.0, 1.0, 1.0, 1.0, 1.0, 1.0, 1.0, 1.0, 1.0, 1.0, 1.0, 1.0, 1.0, 1.0, 1.0, 1.0, 1.0, 1.0, 1.0, 1.0, 1.0, 1.0, 1.0, 1.0, 1.0, 1.0, 1.0, 1.0, 1.0, 1.0, 1.0, 1.0, 1.0, 1.0, 1.0, 1.0, 1.0, 1.0, 1.0, 1.0, 1.0, 1.0, 1.0, 1.0, 1.0, 1.0, 1.0, 1.0, 1.0, 1.0, 1.0, 1.0, 1.0, 1.0, 1.0, 1.0, 1.0, 1.0, 1.0, 1.0, 1.0, 1.0, 1.0, 1.0, 1.0, 1.0, 1.0, 1.0, 1.0, 1.0, 1.0, 1.0, 1.0, 1.0, 1.0, 1.0, 1.0, 1.0, 1.0, 1.0, 1.0, 1.0, 1.0, 1.0, 1.0, 1.0, 1.0, 1.0, 1.0, 1.0, 1.0, 1.0, 1.0, 1.0, 1.0, 1.0, 1.0, 1.0, 1.0, 1.0, 1.0, 1.0, 1.0, 1.0, 1.0, 1.0, 1.0, 1.0, 1.0, 1.0, 1.0, 1.0, 1.0, 1.0, 1.0, 1.0, 1.0, 1.0, 1.0, 1.0, 1.0, 1.0, 1.0, 1.0, 1.0, 1.0, 1.0, 1.0, 1.0, 1.0, 1.0, 1.0, 1.0, 1.0, 1.0, 1.0, 1.0, 1.0, 1.0, 1.0, 1.0, 1.0, 1.0, 1.0, 1.0, 1.0, 1.0, 1.0, 1.0, 1.0, 1.0, 1.0, 1.0, 1.0, 1.0, 1.0, 1.0, 1.0, 1.0, 1.0, 1.0, 1.0, 1.0, 1.0, 1.0, 1.0, 1.0, 1.0, 1.0, 1.0, 1.0, 1.0, 1.0, 1.0, 1.0, 1.0, 1.0, 1.0, 1.0, 1.0, 1.0, 1.0, 1.0, 1.0, 1.0, 1.0, 1.0, 1.0, 1.0, 1.0, 1.0, 1.0, 1.0, 1.0, 1.0, 1.0, 1.0, 1.0, 1.0, 1.0, 1.0, 1.0, 1.0, 1.0, 1.0, 1.0, 1.0, 1.0, 1.0, 1.0, 1.0, 1.0, 1.0, 1.0, 1.0, 1.0, 1.0, 1.0, 1.0, 1.0, 1.0, 1.0, 1.0, 1.0, 1.0, 1.0, 1.0, 1.0, 1.0, 1.0, 1.0, 1.0, 1.0, 1.0, 1.0, 1.0, 1.0, 1.0, 1.0, 1.0, 1.0, 1.0, 1.0, 1.0, 1.0, 1.0, 1.0, 1.0, 1.0, 1.0, 1.0, 1.0, 1.0, 1.0, 1.0, 1.0, 1.0, 1.0, 1.0, 1.0, 1.0, 1.0, 1.0, 1.0, 1.0, 1.0, 1.0, 1.0, 1.0, 1.0, 1.0, 1.0, 1.0, 1.0, 1.0, 1.0, 1.0, 1.0, 1.0, 1.0, 1.0, 1.0, 1.0, 1.0, 1.0, 1.0, 1.0, 1.0, 1.0, 1.0, 1.0, 1.0, 1.0, 1.0, 1.0, 1.0, 1.0, 1.0, 1.0, 1.0, 1.0, 1.0, 1.0, 1.0, 1.0, 1.0, 1.0, 1.0, 1.0, 1.0, 1.0, 1.0, 1.0, 1.0, 1.0, 1.0, 1.0, 1.0, 1.0, 1.0, 1.0, 1.0, 1.0, 1.0, 1.0, 1.0, 1.0, 1.0, 1.0, 1.0, 1.0, 1.0, 1.0, 1.0, 1.0, 1.0, 1.0, 1.0, 1.0, 1.0, 1.0, 1.0, 1.0, 1.0, 1.0, 1.0, 1.0, 1.0, 1.0, 1.0, 1.0, 1.0, 1.0, 1.0, 1.0, 1.0, 1.0, 1.0, 1.0, 1.0, 1.0, 1.0, 1.0, 1.0, 1.0, 1.0, 1.0, 1.0, 1.0, 1.0, 1.0, 1.0, 1.0, 1.0, 1.0, 1.0, 1.0, 1.0, 1.0, 1.0, 1.0, 1.0, 1.0, 1.0, 1.0, 1.0, 1.0, 1.0, 1.0, 1.0, 1.0, 1.0, 1.0, 1.0, 1.0, 1.0, 1.0, 1.0, 1.0, 1.0, 1.0, 1.0, 1.0, 1.0, 1.0, 1.0, 1.0, 1.0, 1.0, 1.0, 1.0, 1.0, 1.0, 1.0, 1.0, 1.0, 1.0, 1.0, 1.0, 1.0, 1.0, 1.0, 1.0, 1.0, 1.0, 1.0, 1.0, 1.0, 1.0, 1.0, 1.0, 1.0, 1.0, 1.0, 1.0, 1.0, 1.0, 1.0, 1.0, 1.0, 1.0, 1.0, 1.0, 1.0, 1.0, 1.0, 1.0, 1.0, 1.0, 1.0, 1.0, 1.0, 1.0, 1.0, 1.0, 1.0, 1.0, 1.0, 1.0, 1.0, 1.0, 1.0, 1.0, 1.0, 1.0, 1.0, 1.0, 1.0, 1.0, 1.0, 1.0, 1.0, 1.0, 1.0, 1.0, 1.0, 1.0, 1.0, 1.0, 1.0, 1.0, 1.0, 1.0, 1.0, 1.0, 1.0, 1.0, 1.0, 1.0, 1.0, 1.0, 1.0, 1.0, 1.0, 1.0, 1.0, 1.0, 1.0, 1.0, 1.0, 1.0, 1.0, 1.0, 1.0, 1.0, 1.0, 1.0, 1.0, 1.0, 1.0, 1.0, 1.0, 1.0, 1.0, 1.0, 1.0, 1.0, 1.0, 1.0, 1.0, 1.0, 1.0, 1.0, 1.0, 1.0, 1.0, 1.0, 1.0, 1.0, 1.0, 1.0, 1.0, 1.0, 1.0, 1.0, 1.0, 1.0, 1.0, 1.0, 1.0, 1.0, 1.0, 1.0, 1.0, 1.0, 1.0, 1.0, 1.0, 1.0, 1.0, 1.0, 1.0, 1.0, 1.0, 1.0, 1.0, 1.0, 1.0, 1.0, 1.0, 1.0, 1.0, 1.0, 1.0, 1.0, 1.0, 1.0, 1.0, 1.0, 1.0, 1.0, 1.0, 1.0, 1.0, 1.0, 1.0, 1.0, 1.0, 1.0, 1.0, 1.0, 1.0, 1.0, 1.0, 1.0, 1.0, 1.0, 1.0, 1.0, 1.0, 1.0, 1.0, 1.0, 1.0, 1.0, 1.0, 1.0, 1.0, 1.0, 1.0, 1.0, 1.0, 1.0, 1.0, 1.0, 1.0, 1.0, 1.0, 1.0, 1.0, 1.0, 1.0, 1.0, 1.0, 1.0, 1.0, 1.0, 1.0, 1.0, 1.0, 1.0, 1.0, 1.0, 1.0, 1.0, 1.0, 1.0, 1.0, 1.0, 1.0, 1.0, 1.0, 1.0, 1.0, 0.0, 0.0, 0.0, 1.0, 0.0, 0.0, 0.0, 1.0, 0.0, 0.0, 0.0, 1.0, 0.0, 0.0, 0.0, 1.0, 0.0, 0.0, 0.0, 1.0, 0.0, 0.0, 0.0, 1.0, 0.0, 0.0, 0.0, 1.0, 0.0, 0.0, 0.0, 1.0, 0.0, 0.0, 0.0, 1.0, 0.0, 0.0, 0.0, 1.0, 0.0, 0.0, 0.0, 1.0, 0.0, 0.0, 0.0, 1.0, 0.0, 0.0, 0.0, 1.0, 0.0, 0.0, 0.0, 1.0, 0.0, 0.0, 0.0, 1.0, 0.0, 0.0, 0.0, 1.0, 0.0, 0.0, 0.0, 1.0, 0.0, 0.0, 0.0, 1.0, 0.0, 0.0, 0.0, 1.0, 0.0, 0.0, 0.0, 1.0, 0.0, 0.0, 0.0, 1.0, 0.0, 0.0, 0.0, 1.0, 0.0, 0.0, 0.0, 1.0, 0.0, 0.0, 0.0, 1.0, 0.0, 0.0, 0.0, 1.0, 0.0, 0.0, 0.0, 1.0, 0.0, 0.0, 0.0, 1.0, 0.0, 0.0, 0.0, 1.0, 0.0, 0.0, 0.0, 1.0, 0.0, 0.0, 0.0, 1.0, 0.0, 0.0, 0.0, 1.0, 0.0, 0.0, 0.0, 1.0, 0.0, 0.0, 0.0, 1.0, 0.0, 0.0, 0.0, 1.0, 0.0, 0.0, 0.0, 1.0, 0.0, 0.0, 0.0, 1.0, 1.0, 1.0, 1.0, 1.0, 1.0, 1.0, 1.0, 1.0, 1.0, 1.0, 1.0, 1.0, 1.0, 1.0, 1.0, 1.0, 1.0, 1.0, 1.0, 1.0, 1.0, 1.0, 1.0, 1.0, 1.0, 1.0, 1.0, 1.0, 1.0, 1.0, 1.0, 1.0, 1.0, 1.0, 1.0, 1.0, 1.0, 1.0, 1.0, 1.0, 1.0, 1.0, 1.0, 1.0, 1.0, 1.0, 1.0, 1.0, 1.0, 1.0, 1.0, 1.0, 1.0, 1.0, 1.0, 1.0, 1.0, 1.0, 1.0, 1.0, 1.0, 1.0, 1.0, 1.0, 1.0, 1.0, 1.0, 1.0, 1.0, 1.0, 1.0, 1.0, 1.0, 1.0, 1.0, 1.0, 1.0, 1.0, 1.0, 1.0, 1.0, 1.0, 1.0, 1.0, 1.0, 1.0, 1.0, 1.0, 1.0, 1.0, 1.0, 1.0, 1.0, 1.0, 1.0, 1.0, 1.0, 1.0, 1.0, 1.0, 1.0, 1.0, 1.0, 1.0, 1.0, 1.0, 1.0, 1.0, 1.0, 1.0, 1.0, 1.0, 1.0, 1.0, 1.0, 1.0, 1.0, 1.0, 1.0, 1.0, 1.0, 1.0, 1.0, 1.0, 1.0, 1.0, 1.0, 1.0, 1.0, 1.0, 1.0, 1.0, 1.0, 1.0, 1.0, 1.0, 1.0, 1.0, 1.0, 1.0, 1.0, 1.0, 1.0, 1.0, 1.0, 1.0, 1.0, 1.0, 1.0, 1.0, 1.0, 1.0, 1.0, 1.0, 1.0, 1.0, 1.0, 1.0, 1.0, 1.0, 1.0, 1.0, 1.0, 1.0, 1.0, 1.0, 1.0, 1.0, 1.0, 1.0, 1.0, 1.0, 1.0, 1.0, 1.0, 1.0, 1.0, 1.0, 1.0, 1.0, 1.0, 1.0, 1.0, 1.0, 1.0, 1.0, 1.0, 1.0, 1.0, 1.0, 1.0, 1.0, 1.0, 1.0, 1.0, 1.0, 1.0, 1.0, 1.0, 1.0, 1.0, 1.0, 1.0, 1.0, 1.0, 1.0, 1.0, 1.0, 1.0, 1.0, 1.0, 1.0, 1.0, 1.0, 1.0, 1.0, 1.0, 1.0, 1.0, 1.0, 1.0, 1.0, 1.0, 1.0, 1.0, 1.0, 1.0, 1.0, 1.0, 1.0, 1.0, 1.0, 1.0, 1.0, 1.0, 1.0, 1.0, 1.0, 1.0, 1.0, 1.0, 1.0, 1.0, 1.0, 1.0, 1.0, 1.0, 1.0, 1.0, 1.0, 1.0, 1.0, 1.0, 1.0, 1.0, 1.0, 1.0, 1.0, 1.0, 1.0, 1.0, 1.0, 1.0, 1.0, 1.0, 1.0, 1.0, 1.0, 1.0, 1.0, 1.0, 1.0, 1.0, 1.0, 1.0, 1.0, 1.0, 1.0, 1.0, 1.0, 1.0, 1.0, 1.0, 1.0])
me_albatross.materials.append(mat_hev1)
me_albatross.materials.append(mat_hev2)
me_albatross.materials.append(mat_hev_decals)
me_albatross.materials.append(mat_hev1_destroyed)
me_albatross.materials.append(mat_hev2_destroyed)
me_albatross.use_remesh_fix_poles = True
me_albatross.use_remesh_preserve_attributes = False
me_albatross.update()
me_albatross.normals_split_custom_set([tuple(v) for v in zip(*[iter([0.9721, 0.2339, 0.01944, -0.2343, -0.9671, -0.09915, -0.4736, -0.4763, -0.7408, -0.4736, -0.4763, -0.7409, 0.4227, 0.6063, -0.6736, 0.9721, 0.2339, 0.01938, 0.5976, -0.7895, -0.1398, 0.5692, -0.8214, 0.03494, 0.9872, -0.1361, 0.08298, 0.8112, -0.1575, 0.5632, 0.5857, -0.7942, -0.1618, 0.9842, -0.1515, 0.09118, 0.755, 0.16, 0.6359, 0.9624, 0.2307, 0.1436, 0.02078, 0.9849, 0.1716, 0.7896, -0.57, -0.2273, 0.5945, -0.7765, -0.2087, 0.8635, -0.1145, 0.4913, 0.8516, -0.1141, 0.5117, 0.1823, -0.7737, 0.6068, 0.7713, -0.6113, -0.1772, 0.7914, -0.595, -0.1404, 0.1519, -0.7941, 0.5885, 0.1399, -0.9865, 0.08509, -0.9034, -0.3948, 0.1673, 0.1399, -0.9865, 0.08519, 0.1519, -0.7941, 0.5885, 0.1519, -0.7941, 0.5885, -0.6456, -0.0818, 0.7593, -0.9034, -0.3948, 0.1672, -0.6456, -0.0818, 0.7593, -0.9029, 0.3596, 0.2355, -0.9034, -0.3948, 0.1673, -0.3623, 0.9022, 0.2341, -0.9029, 0.3596, 0.2355, -0.6456, -0.08174, 0.7593, -0.9034, -0.3948, 0.1673, -0.9029, 0.3596, 0.2355, -0.9233, 0.3605, -0.1324, 0.02047, 0.9866, 0.1621, 0.9655, 0.247, 0.08229, 0.9617, 0.2661, -0.06642, 0.3989, 0.9132, -0.08302, 0.2121, 0.7783, 0.591, 0.9021, -0.05508, 0.428, 0.205, -0.7402, 0.6404, 0.8449, -0.09871, 0.5257, 0.146, 0.7113, 0.6876, 0.1399, -0.9865, 0.08512, 0.8235, -0.5663, 0.03415, 0.7914, -0.595, -0.1404, 0.12, -0.9906, -0.06522, 0.1399, -0.9865, 0.08519, -0.9034, -0.3948, 0.1672, 0.1458, 0.7113, 0.6876, -0.5765, -0.01229, 0.817, 0.2045, -0.7403, 0.6405, -0.9029, 0.3596, 0.2355, -0.3623, 0.9022, 0.234, -0.3639, 0.9217, -0.1342, -0.5695, -0.04795, 0.8206, 0.1735, 0.6566, 0.734, -0.2926, 0.9186, 0.2657, -0.3639, 0.9217, -0.1342, -0.9233, 0.3605, -0.1324, -0.9029, 0.3596, 0.2355, -0.7935, -0.1044, -0.5996, -0.3608, -0.7425, -0.5644, -0.5078, -0.806, -0.3041, -0.4992, -0.7371, -0.4555, -0.4993, -0.8398, 0.2132, -0.963, -0.2181, 0.1582, -0.8775, -0.4058, 0.2557, -0.8025, -0.4203, -0.4236, -0.7899, -0.6, 0.1268, 0.9545, -0.1448, 0.2608, 0.3334, 0.8265, 0.4536, 0.2054, 0.6938, 0.6902, 0.733, 0.5205, 0.438, 0.8738, 0.4233, -0.2393, 0.3475, 0.9354, -0.06579, -0.952, -0.08824, -0.2932, -0.8303, -0.028, -0.5566, -0.0821, -0.9134, -0.3986, 0.4167, 0.9012, -0.1191, -0.3639, 0.9217, -0.1342, -0.3623, 0.9022, 0.234, -0.9134, 0.3426, -0.2198, -0.3431, 0.9113, -0.2275, -0.6549, 0.503, -0.564, -0.9233, 0.3605, -0.1324, -0.6574, 0.2153, -0.7221, -0.6357, -0.2749, -0.7214, -0.6356, -0.275, -0.7213, 0.1266, 0.2282, -0.9654, -0.7732, -0.584, -0.247, 0.1265, 0.2282, -0.9654, -0.9047, 0.3654, -0.2191, -0.7732, -0.584, -0.247, -0.7732, -0.584, -0.247, -0.9047, 0.3654, -0.2191, -0.9643, -0.06056, -0.2578, -0.9247, 0.1851, -0.3326, -0.9312, -0.313, -0.1867, -0.197, -0.9783, -0.06481, -0.9917, -0.1155, -0.05677, 0.9802, 0.1548, -0.1237, 0.9536, 0.1631, -0.2531, 0.3519, 0.9161, -0.1921, 0.4053, 0.8966, -0.1785, 0.9863, -0.1234, -0.1097, 0.5697, 0.7632, -0.305, 0.1271, 0.6673, 0.7338, 0.7224, 0.2263, 0.6534, 0.8481, 0.3539, 0.3942, -0.366, 0.9117, -0.1864, 0.4174, 0.8944, -0.161, 0.2739, 0.6098, -0.7437, -0.2777, 0.9163, -0.2884, -0.4772, 0.1529, -0.8654, -0.5754, 0.5286, -0.6241, -0.9069, 0.4082, -0.1043, -0.6352, 0.6167, -0.465, -0.4889, 0.7608, -0.4268, -0.178, 0.6132, -0.7696, -0.6574, 0.2154, -0.7221, -0.9233, 0.3605, -0.1325, 0.464, 0.3557, -0.8113, -0.6357, -0.2749, -0.7213, -0.6574, 0.2153, -0.7221, 0.464, 0.3557, -0.8113, 0.1266, 0.2282, -0.9654, -0.6357, -0.2749, -0.7213, 0.04912, 0.4711, -0.8807, -0.9047, 0.3654, -0.2191, 0.1265, 0.2282, -0.9654, 0.12, -0.9906, -0.06523, -0.7732, -0.5841, -0.247, 0.07444, -0.9969, -0.02573, 0.5711, 0.7648, -0.2981, 0.2399, 0.612, -0.7536, 0.4073, 0.8965, -0.1741, 0.1486, 0.5851, -0.7972, -0.3366, 0.5769, -0.7442, -0.428, 0.8757, -0.2237, -0.4429, 0.865, -0.2357, -0.3033, 0.4879, -0.8185, -0.6832, -0.0166, -0.7301, -0.5312, 0.5823, -0.6154, -0.4266, 0.2474, -0.87, -0.1639, -0.4117, -0.8964, -0.1326, 0.5404, -0.8309, -0.2733, 0.3955, -0.8768, -0.03246, -0.5088, -0.8603, -0.178, 0.6132, -0.7696, -0.9233, 0.3605, -0.1324, -0.5347, 0.6848, -0.4952, -0.6574, 0.2154, -0.7221, -0.178, 0.6132, -0.7696, 0.464, 0.3557, -0.8113, 0.1265, 0.2282, -0.9654, 0.464, 0.3557, -0.8113, 0.04912, 0.4711, -0.8807, -0.9047, 0.3654, -0.2192, 0.04915, 0.4711, -0.8807, -0.4724, -0.05231, -0.8798, 0.1358, 0.5026, -0.8538, 0.5188, 0.7151, -0.4684, -0.3853, -0.2836, -0.8781, -0.4006, 0.549, -0.7336, 0.0785, 0.535, -0.8412, -0.5299, -0.5586, -0.6381, -0.5559, -0.5515, -0.622, -0.8018, 0.09467, -0.5901, -0.4165, 0.5625, -0.7142, -0.1306, -0.6801, -0.7214, -0.3336, -0.549, -0.7664, -0.6099, 0.2279, -0.759, -0.1461, -0.01265, -0.9892, 0.5789, 0.6965, -0.424, -0.296, 0.8647, -0.4058, -0.178, 0.6132, -0.7696, -0.5346, 0.6848, -0.4952, 0.3098, 0.5151, -0.7992, 0.3099, 0.515, -0.7992, 0.4639, 0.3557, -0.8113, -0.178, 0.6132, -0.7696, 0.464, 0.3557, -0.8113, 0.3098, 0.515, -0.7992, 0.0491, 0.4711, -0.8807, -0.4724, -0.05224, -0.8798, 0.04912, 0.4711, -0.8807, 0.3098, 0.515, -0.7992, -0.4219, -0.04076, -0.9057, -0.3259, 0.9169, -0.2303, -0.8717, 0.3986, -0.2851, -0.281, -0.08831, -0.9556, 0.5619, 0.7907, -0.2429, -0.3839, 0.9079, -0.1686, -0.4933, -0.5927, -0.6367, 0.1156, 0.501, -0.8577, -0.4085, -0.2864, -0.8667, -0.6574, 0.2837, -0.6981, -0.5808, -0.05116, -0.8124, -0.4952, -0.1841, -0.849, 0.2022, 0.9461, -0.253, -0.5147, 0.2317, -0.8255, -0.5063, 0.4717, -0.7219, -0.1479, 0.09624, -0.9843, -0.1871, 0.979, -0.08093, -0.3855, 0.2007, -0.9006, -0.6224, 0.2884, -0.7276, -0.5207, -0.1194, -0.8454, -0.3606, 0.2644, -0.8945, 0.9972, -0.06998, -0.02805, 0.3418, 0.5811, -0.7386, 0.298, 0.9232, -0.2426, -0.3669, 0.9038, -0.2202, 0.5809, 0.7748, -0.2496, -0.2707, 0.6553, -0.7052, 0.02629, 0.9029, -0.429, -0.8979, 0.3723, -0.2348, -0.3626, 0.9081, -0.2095, -0.7468, 0.5223, -0.4117, -0.5807, 0.7632, -0.2836, 0.9972, -0.06999, -0.02808, 0.07446, -0.9969, -0.02577, 0.5431, -0.5279, -0.653, 0.2997, -0.6412, -0.7064, -0.7733, -0.584, -0.247, -0.4821, -0.8737, -0.06566, -0.04091, -0.9931, -0.1097, -0.3466, -0.9318, -0.1075, 0.2319, -0.9663, -0.1118, 0.03929, 0.6342, -0.7721, 0.03927, 0.6342, -0.7722, 0.2678, 0.6518, -0.7095, -0.3467, -0.9318, -0.1075, 0.2678, 0.6518, -0.7095, 0.03938, 0.6342, -0.7721, 0.06387, 0.6297, 0.7742, 0.2318, -0.9663, -0.1118, -0.3467, -0.9318, -0.1075, 0.2559, 0.5846, 0.77, 0.06389, 0.6297, 0.7742, 0.2559, 0.5845, 0.77, 0.2677, 0.6518, -0.7095, 0.2559, 0.5845, 0.77, 0.06393, 0.6297, 0.7742, 0.2319, -0.9663, -0.1118, -0.2451, 0.5738, 0.7814, 0.2319, -0.9663, -0.1117, 0.06379, 0.6297, 0.7742, 0.2319, -0.9663, -0.1118, -0.3122, 0.609, -0.7291, 0.03932, 0.6342, -0.7721, 0.06384, 0.6297, 0.7742, 0.03937, 0.6342, -0.7721, -0.3122, 0.609, -0.7291, -0.3122, 0.609, -0.7291, -0.2452, 0.5738, 0.7814, 0.06387, 0.6297, 0.7742, 0.9718, -0.2169, 0.0928, 0.2318, -0.9663, -0.1117, -0.2452, 0.5738, 0.7815, -0.2452, 0.5737, 0.7815, -0.6242, 0.2547, 0.7386, 0.9718, -0.2169, 0.09281, -0.6161, 0.2292, -0.7536, -0.3122, 0.609, -0.7291, 0.2319, -0.9663, -0.1118, -0.2452, 0.5737, 0.7815, -0.3122, 0.609, -0.7292, -0.616, 0.2293, -0.7536, 0.2319, -0.9663, -0.1118, 0.9718, -0.2169, 0.09279, -0.6161, 0.2292, -0.7536, -0.616, 0.2293, -0.7536, -0.6242, 0.2546, 0.7386, -0.2452, 0.5738, 0.7815, 0.9718, -0.2169, 0.09282, -0.6242, 0.2546, 0.7386, -0.6109, -0.1007, 0.7853, 0.9251, 0.3652, 0.1041, 0.9718, -0.217, 0.0928, -0.6109, -0.1007, 0.7853, -0.616, 0.2292, -0.7536, 0.9718, -0.2169, 0.09282, -0.6175, -0.082, -0.7823, -0.6242, 0.2547, 0.7386, -0.616, 0.2293, -0.7536, -0.6175, -0.08198, -0.7823, -0.6175, -0.08201, -0.7823, -0.6108, -0.1006, 0.7853, -0.6242, 0.2547, 0.7386, -0.6109, -0.1006, 0.7853, -0.6777, -0.3049, 0.6692, 0.9251, 0.3652, 0.1041, -0.6777, -0.3049, 0.6692, -0.6109, -0.1006, 0.7853, -0.6175, -0.08196, -0.7823, 0.9718, -0.2169, 0.09278, 0.9251, 0.3652, 0.1041, -0.6379, -0.2686, -0.7218, -0.6379, -0.2687, -0.7217, -0.6175, -0.08198, -0.7823, 0.9718, -0.2169, 0.09282, -0.6175, -0.08197, -0.7823, -0.6379, -0.2686, -0.7217, -0.6777, -0.3049, 0.6692, 0.8235, -0.5663, 0.03414, 0.1201, -0.9906, -0.06527, 0.07445, -0.9969, -0.02567, -0.6202, 0.6976, -0.3586, -0.6202, 0.6976, -0.3586, -0.6202, 0.6976, -0.3586, -0.6203, 0.6976, -0.3585, -0.6203, 0.6976, -0.3585, -0.6203, 0.6976, -0.3585, -0.4703, 0.6115, -0.6362, -0.4703, 0.6115, -0.6362, -0.4703, 0.6115, -0.6362, -0.664, 0.6559, -0.359, -0.664, 0.6559, -0.359, -0.664, 0.6559, -0.359, -0.6798, 0.6806, -0.2731, -0.6798, 0.6806, -0.2731, -0.6798, 0.6806, -0.2731, -0.6798, 0.6806, -0.2731, -0.6798, 0.6806, -0.2731, -0.6798, 0.6806, -0.2731, -0.5926, -0.6115, -0.5243, -0.5926, -0.6115, -0.5243, -0.5926, -0.6115, -0.5243, -0.5926, -0.6115, -0.5243, -0.5926, -0.6115, -0.5243, -0.5926, -0.6115, -0.5243, 0.6887, 0.725, 0.004387, 0.6887, 0.725, 0.004387, 0.6887, 0.725, 0.004387, 0.6887, 0.725, 0.00438, 0.6887, 0.725, 0.00438, 0.6887, 0.725, 0.00438, -0.5392, 0.6395, 0.5479, -0.5387, 0.6388, 0.5493, -0.5454, 0.6451, 0.5351, -0.5371, 0.6369, 0.5531, -0.5374, 0.6374, 0.5521, -0.5307, 0.6309, 0.566, 0.5692, -0.8214, 0.03494, 0.5976, -0.7895, -0.1398, 0.7919, -0.5944, -0.1397, 0.8235, -0.5663, 0.03416, 0.1399, -0.9865, 0.08513, 0.12, -0.9906, -0.06532, 0.5692, -0.8214, 0.03494, 0.7914, -0.595, -0.1404, 0.8235, -0.5663, 0.03415, 0.9908, -0.1169, -0.06763, 0.9872, -0.1361, 0.08293, 0.5692, -0.8214, 0.03496, 0.07444, -0.9969, -0.02568, 0.9972, -0.06997, -0.02809, 0.8235, -0.5663, 0.03415, 0.9972, -0.06996, -0.02816, 0.9908, -0.1169, -0.06768, 0.5693, -0.8214, 0.03493, 0.8235, -0.5663, 0.03415, 0.9972, -0.06996, -0.02806, 0.5693, -0.8214, 0.03495, 0.2119, -0.8571, 0.4696, 0.9912, 0.05302, -0.1209, 0.9972, -0.06999, -0.02809, 0.1029, 0.8161, -0.5687, 0.2828, 0.9379, 0.2009, 0.5635, 0.7915, -0.2365, 0.97, -0.04071, -0.2397, -0.009248, 0.9548, 0.2971, -0.3925, 0.8947, -0.213, -0.3669, 0.9038, -0.2202, -0.5691, 0.7035, 0.4258, -0.8871, 0.4571, -0.06391, -0.9047, 0.3654, -0.2191, -0.4933, -0.8621, -0.1158, -0.04924, -0.9841, 0.1709, 0.07445, -0.9969, -0.02576, -0.7732, -0.584, -0.247, -0.6051, 0.6166, 0.5036, -0.9446, -0.3225, -0.06112, -0.7732, -0.584, -0.247, 0.01522, 0.138, -0.9903, -0.6619, -0.2564, -0.7043, -0.06918, -0.7689, -0.6356, -0.6272, -0.1195, -0.7696, -0.6154, -0.3978, -0.6805, -0.386, -0.6235, -0.6799, -0.2831, -0.7429, -0.6066, 0.386, -0.1737, -0.906, -0.5594, -0.4033, -0.7241, -0.6128, -0.1833, -0.7687, 0.1715, 0.1734, -0.9698, 0.06377, 0.6467, -0.7601, -0.0733, 0.1645, -0.9837, -0.3629, -0.06964, -0.9292, 0.6026, 0.4233, -0.6765, 0.1881, -0.3873, -0.9026, 0.5573, -0.1958, -0.8069, 0.8273, -0.2409, -0.5076, 0.534, 0.3877, -0.7514, 0.114, 0.1823, -0.9766, 0.6963, -0.574, -0.4309, 0.1045, -0.1666, -0.9805, 0.5978, -0.6286, -0.4975, 0.5913, -0.6523, -0.4742, 0.1234, 0.7634, -0.634, -0.1127, 0.192, -0.9749, -0.3272, 0.00822, -0.9449, 0.3952, -0.7606, -0.5151, 0.6603, 0.5014, -0.5591, 0.4192, -0.7582, -0.4994])] * 3)])
me_def_shield15 = bpy.data.meshes.new('$def_shield15')
me_def_shield15.from_pydata([(-26.6, -15.9, 6.212), (10.91, 20.93, 6.212), (-48.75, -24.99, 5.38), (22.6, 45.07, 5.38), (-4.435, -51.79, 61.56), (47.8, 0.08833, 61.56), (-50.4, -27.89, 61.56), (23.35, 46.32, 61.56)], [], [(5, 3, 7), (0, 1, 5, 4), (5, 7, 6, 4), (1, 3, 5), (1, 0, 3), (0, 2, 3), (0, 4, 2), (4, 6, 2), (2, 6, 7, 3)])
me_def_shield15.materials.append(mat_hard_metal_thick)
me_def_shield15.use_remesh_fix_poles = True
me_def_shield15.use_remesh_preserve_attributes = False
me_def_shield15.update()
me_outer_cab = bpy.data.meshes.new('$outer_cab')
me_outer_cab.from_pydata([(31.89, 61.27, -44.27), (78.76, 14.04, -44.27), (-13.22, -77.93, -44.27), (-62.09, -32.12, -44.27), (-63.93, 5.888, -44.27), (-36.47, 36.04, -44.27), (-6.08, 63.86, -44.27), (31.89, 61.27, 44.27), (78.76, 14.04, 44.27), (-13.22, -77.93, 44.27), (-62.09, -32.12, 44.27), (-63.93, 5.888, 44.27), (-36.47, 36.04, 44.27), (-6.08, 63.86, 44.27)], [], [(11, 12, 5, 4), (1, 8, 9, 2), (12, 11, 10), (12, 10, 9), (12, 7, 13), (6, 13, 7, 0), (0, 4, 6), (4, 5, 6), (2, 9, 10, 3), (0, 7, 8, 1), (8, 7, 12, 9), (2, 3, 4), (1, 2, 4, 0), (11, 4, 3, 10), (12, 13, 6, 5)])
me_outer_cab.materials.append(mat_hard_metal_thick)
me_outer_cab.use_remesh_fix_poles = True
me_outer_cab.use_remesh_preserve_attributes = False
me_outer_cab.update()
me_tread_back_left = bpy.data.meshes.new('$tread_back_left')
me_tread_back_left.from_pydata([(26.51, 32.51, 55.32), (-13.68, 71.38, -37.93), (25.37, 69.16, -37.83), (71.82, 21.99, -37.37), (54.13, 5.04, 55.32), (-31.75, -24.83, 55.32), (-70.47, 13.44, -37.93), (-68.58, -24.02, -37.83), (-20.7, -71.02, -37.37), (-3.785, -53.05, 55.32)], [], [(1, 2, 6), (2, 7, 6), (7, 5, 6), (4, 3, 2, 0), (0, 2, 1), (9, 5, 7, 8), (5, 0, 1, 6), (8, 3, 4, 9), (8, 7, 2, 3), (4, 0, 5, 9)])
me_tread_back_left.materials.append(mat_hard_metal_thick)
me_tread_back_left.use_remesh_fix_poles = True
me_tread_back_left.use_remesh_preserve_attributes = False
me_tread_back_left.update()
me_albatross_collision = bpy.data.meshes.new('@albatross_collision')
me_albatross_collision.from_pydata([(-305.8, 264.8, 405.6), (-363.9, 206.5, 416.1), (-350.3, 308.2, 324.1), (-355.5, 238.5, 366.2), (-381.5, 188.7, 324.4), (-428.3, 235.3, 324.3), (-333.9, 292.9, 405.6), (-372.8, 331.3, 324.1), (-392.1, 234.6, 416.0), (-430.9, 272.9, 288.1), (-430.9, 273.0, 324.2), (-410.9, 247.5, 288.2), (-396.4, 244.9, 233.9), (-288.3, 282.2, 288.0), (-304.0, 277.7, 242.9), (-335.1, 328.8, 287.9), (-405.4, 286.6, 260.9), (-419.4, 260.6, 233.8), (-418.3, 245.1, 233.9), (-381.5, 188.6, 288.3), (-372.8, 331.2, 287.9), (-371.2, 308.9, 250.7), (-366.2, 297.5, 250.7), (-408.7, 271.3, 233.8), (-397.2, 266.3, 233.8), (-374.6, 223.1, 207.9), (-375.9, 257.2, 261.3), (-360.9, 319.3, 246.5), (-386.4, 305.6, 266.9), (-395.0, 276.3, 251.5), (-345.1, 318.6, 242.8), (-357.0, 276.2, 261.2), (-376.1, 295.3, 266.7), (-344.6, 296.8, 246.5), (-298.3, 272.0, 233.8), (-322.8, 275.0, 216.9), (-371.6, 198.5, 234.0), (-377.3, 204.2, 233.9), (-403.6, 317.5, 300.1), (-386.4, 310.6, 300.1), (-389.4, 307.2, 301.6), (-386.4, 310.6, 304.2), (-403.5, 317.6, 304.1), (-409.3, 316.5, 300.3), (-409.2, 316.7, 304.4), (-405.8, 313.3, 301.8), (-417.7, 307.8, 304.0), (-413.9, 304.8, 302.3), (-417.9, 307.7, 299.9), (-410.4, 283.6, 303.6), (-418.0, 302.0, 304.0), (-418.1, 301.9, 299.9), (-407.0, 287.4, 302.1), (-410.4, 283.7, 299.5), (-328.5, 264.7, 324.2), (-337.9, 256.1, 366.1), (-364.1, 229.0, 324.3), (-288.3, 282.3, 324.2), (-304.0, 277.6, 194.1), (-371.6, 198.4, 183.4), (-316.2, 275.9, 189.1), (-375.7, 215.4, 180.6), (-374.5, 201.3, 182.8), (-335.1, 235.0, 181.3), (-374.6, 223.0, 179.6), (-377.3, 204.0, 182.2), (-322.8, 275.0, 186.3), (-298.3, 271.9, 187.0), (-350.4, 247.3, 178.5), (-300.9, 274.5, 186.1)], [], [(55, 54, 57), (0, 55, 57), (0, 57, 2), (3, 55, 0), (0, 1, 3), (3, 1, 4), (5, 4, 1), (1, 8, 5), (8, 10, 5), (7, 10, 8), (5, 10, 9), (2, 57, 13), (2, 6, 0), (1, 0, 6), (4, 56, 3), (19, 4, 5), (6, 8, 1), (10, 7, 20), (8, 6, 7), (20, 9, 10), (9, 11, 5), (18, 11, 9), (11, 18, 37), (13, 15, 2), (6, 2, 7), (5, 11, 19), (15, 20, 7), (9, 20, 28), (9, 17, 18), (18, 12, 37), (12, 25, 37), (37, 25, 64, 61), (37, 19, 11), (13, 34, 14), (15, 13, 14), (7, 2, 15), (20, 15, 30), (20, 21, 28), (9, 28, 16), (23, 17, 9), (24, 18, 17), (24, 12, 18), (26, 25, 12), (19, 37, 36), (14, 30, 15), (30, 27, 20), (20, 27, 21), (28, 21, 22), (16, 28, 32), (23, 9, 16), (17, 23, 24), (12, 24, 26), (25, 26, 31), (30, 14, 33), (27, 30, 22), (22, 21, 27), (22, 32, 28), (32, 29, 16), (23, 16, 29), (29, 24, 23), (24, 29, 26), (31, 26, 29), (31, 35, 25), (33, 14, 35), (22, 30, 33), (31, 32, 22), (29, 32, 31), (33, 35, 31), (31, 22, 33), (34, 67, 69), (35, 14, 58, 60), (25, 35, 66, 68), (34, 36, 59, 63), (37, 65, 62), (40, 45, 38), (38, 39, 40), (39, 38, 42), (45, 40, 41), (42, 41, 39), (41, 42, 45), (44, 45, 42), (45, 43, 38), (42, 38, 43), (43, 44, 42), (47, 45, 44), (44, 46, 47), (48, 43, 45), (44, 43, 48), (45, 47, 48), (48, 46, 44), (47, 46, 50), (52, 47, 50), (48, 47, 51), (46, 48, 51), (51, 50, 46), (50, 49, 52), (49, 50, 51), (47, 52, 53), (53, 51, 47), (51, 53, 49), (56, 19, 36), (54, 55, 3), (56, 4, 19), (54, 3, 56), (13, 57, 54), (36, 34, 56), (34, 13, 54), (56, 34, 54), (63, 67, 34), (69, 58, 14, 34), (60, 66, 35), (68, 64, 25), (62, 59, 36, 37), (61, 65, 37), (65, 61, 62), (62, 61, 59), (61, 64, 59), (59, 64, 63), (64, 68, 63), (68, 66, 63), (66, 60, 63), (60, 58, 63), (58, 69, 63), (63, 69, 67), (52, 49, 53), (41, 40, 39)])
_uv = me_albatross_collision.uv_layers.new(name='UVMap_0')
_uv.uv.foreach_set('vector', [0.2103, 0.7136, 0.2234, 0.6714, 0.2643, 0.6714, 0.2392, 0.7637, 0.2103, 0.7136, 0.2643, 0.6714, 0.657, 0.2225, 0.7485, 0.2225, 0.7485, 0.1567, 0.1852, 0.7136, 0.2103, 0.7136, 0.2392, 0.7637, 0.2392, 0.7637, 0.1563, 0.7637, 0.1852, 0.7136, 0.1852, 0.7136, 0.1563, 0.7637, 0.1312, 0.6714, 0.7485, 0.1567, 0.7485, 0.2225, 0.657, 0.2225, 0.657, 0.2225, 0.657, 0.1829, 0.7485, 0.1567, 0.6518, 0.122, 0.7485, 0.122, 0.7485, 0.1567, 0.7485, 0.03983, 0.7485, 0.122, 0.6518, 0.122, 0.7485, 0.1567, 0.7485, 0.122, 0.7845, 0.122, 0.7485, 0.1567, 0.7485, 0.2225, 0.7845, 0.2225, 0.7485, 0.1567, 0.657, 0.1829, 0.657, 0.2225, 0.6122, 0.122, 0.6122, 0.03983, 0.6518, 0.03983, 0.1312, 0.6714, 0.1722, 0.6714, 0.1852, 0.7136, 0.7845, 0.2225, 0.7485, 0.2225, 0.7485, 0.1567, 0.6518, 0.03983, 0.6518, 0.122, 0.6122, 0.122, 0.7485, 0.122, 0.7485, 0.03983, 0.7845, 0.03983, 0.6518, 0.122, 0.6518, 0.03983, 0.7485, 0.03983, 0.7845, 0.03983, 0.7845, 0.122, 0.7485, 0.122, 0.7845, 0.122, 0.7845, 0.1567, 0.7485, 0.1567, 0.8387, 0.1404, 0.7845, 0.1567, 0.7845, 0.122, 0.7845, 0.1567, 0.8387, 0.1567, 0.8387, 0.2145, 0.7845, 0.2225, 0.7845, 0.1567, 0.7485, 0.1567, 0.6518, 0.03983, 0.7485, 0.005138, 0.7485, 0.03983, 0.7485, 0.1567, 0.7845, 0.1567, 0.7845, 0.2225, 0.7845, 0.005138, 0.7845, 0.03983, 0.7485, 0.03983, 0.7845, 0.122, 0.7845, 0.03983, 0.8116, 0.06754, 0.7845, 0.122, 0.8387, 0.122, 0.8387, 0.1404, 0.8387, 0.1567, 0.854, 0.1723, 0.8387, 0.2145, 0.2527, 0.2246, 0.2917, 0.1984, 0.3063, 0.2246, 0.1229, 0.1784, 0.1075, 0.1522, 0.1075, 0.1237, 0.1137, 0.1247, 0.8387, 0.2145, 0.7845, 0.2225, 0.7845, 0.1567, 0.7845, 0.2225, 0.8387, 0.2225, 0.8387, 0.2145, 0.7845, 0.1567, 0.7845, 0.2225, 0.8387, 0.2145, 0.7485, 0.03983, 0.7485, 0.005138, 0.7845, 0.005138, 0.7845, 0.03983, 0.7845, 0.005138, 0.8387, 0.02134, 0.7845, 0.03983, 0.8387, 0.05445, 0.8116, 0.06754, 0.7845, 0.122, 0.8116, 0.06754, 0.8116, 0.09425, 0.8387, 0.1074, 0.8387, 0.122, 0.7845, 0.122, 0.8686, 0.1567, 0.8387, 0.1567, 0.8494, 0.145, 0.8686, 0.1567, 0.854, 0.1723, 0.8387, 0.1567, 0.0841, 0.2018, 0.1075, 0.1522, 0.1075, 0.1928, 0.7845, 0.2225, 0.8387, 0.2145, 0.8387, 0.2225, 0.8387, 0.2145, 0.8387, 0.1567, 0.7845, 0.1567, 0.8387, 0.02134, 0.8387, 0.03983, 0.7845, 0.03983, 0.7845, 0.03983, 0.8387, 0.03983, 0.8387, 0.05445, 0.8116, 0.06754, 0.8387, 0.05445, 0.8387, 0.06246, 0.8116, 0.09425, 0.8116, 0.06754, 0.824, 0.06969, 0.8387, 0.1074, 0.7845, 0.122, 0.8116, 0.09425, 0.8494, 0.145, 0.864, 0.145, 0.8686, 0.1567, 0.1075, 0.1928, 0.09268, 0.2183, 0.0841, 0.2018, 0.1075, 0.1522, 0.0841, 0.2018, 0.05712, 0.2018, 0.8387, 0.1567, 0.8387, 0.2145, 0.8538, 0.1723, 0.8494, 0.145, 0.8387, 0.1567, 0.8685, 0.1567, 0.8685, 0.1567, 0.864, 0.145, 0.8494, 0.145, 0.8387, 0.06246, 0.824, 0.06969, 0.8116, 0.06754, 0.824, 0.06969, 0.824, 0.09209, 0.8116, 0.09425, 0.8387, 0.1074, 0.8116, 0.09425, 0.824, 0.09209, 0.824, 0.09209, 0.8387, 0.09921, 0.8387, 0.1074, 0.09268, 0.2183, 0.0841, 0.2269, 0.0841, 0.2018, 0.05712, 0.2018, 0.0841, 0.2018, 0.0841, 0.2269, 0.05712, 0.2018, 0.03357, 0.1522, 0.1075, 0.1522, 0.2527, 0.2246, 0.3063, 0.2246, 0.2917, 0.1984, 0.8685, 0.1567, 0.8387, 0.1567, 0.8538, 0.1723, 0.05712, 0.2018, 0.05712, 0.2269, 0.04841, 0.2183, 0.0841, 0.2269, 0.05712, 0.2269, 0.05712, 0.2018, 0.03357, 0.1928, 0.03357, 0.1522, 0.05712, 0.2018, 0.05712, 0.2018, 0.04841, 0.2183, 0.03357, 0.1928, 0.009779, 0.1784, 0.009779, 0.1296, 0.01367, 0.1303, 0.03357, 0.1522, 0.01829, 0.1784, 0.01829, 0.1292, 0.02815, 0.1241, 0.1075, 0.1522, 0.03357, 0.1522, 0.03357, 0.1214, 0.07289, 0.1226, 0.9948, 0.5467, 0.9948, 0.6503, 0.9444, 0.6503, 0.9424, 0.5987, 0.1229, 0.1784, 0.1229, 0.1263, 0.1271, 0.1252, 0.08235, 0.08454, 0.1526, 0.08471, 0.1575, 0.07296, 0.1575, 0.07296, 0.08235, 0.07295, 0.08235, 0.08454, 0.1724, 0.073, 0.1732, 0.1482, 0.08447, 0.1482, 0.1526, 0.08471, 0.08235, 0.08454, 0.08235, 0.07296, 0.08447, 0.1482, 0.08369, 0.073, 0.1724, 0.073, 0.08235, 0.07296, 0.1575, 0.07296, 0.1526, 0.08471, 0.1732, 0.08359, 0.1526, 0.08471, 0.1575, 0.07296, 0.1526, 0.08471, 0.1732, 0.08327, 0.1575, 0.07296, 0.08447, 0.07296, 0.1732, 0.07296, 0.1711, 0.08327, 0.1711, 0.08327, 0.08237, 0.08359, 0.08447, 0.07296, 0.1525, 0.1512, 0.1526, 0.08471, 0.1732, 0.08359, 0.1732, 0.08359, 0.1731, 0.1525, 0.1525, 0.1512, 0.1731, 0.1525, 0.1732, 0.08327, 0.1526, 0.08471, 0.08237, 0.08359, 0.1711, 0.08327, 0.1711, 0.1525, 0.1526, 0.08471, 0.1525, 0.1512, 0.1731, 0.1525, 0.1711, 0.1525, 0.0823, 0.1525, 0.08237, 0.08359, 0.1525, 0.1512, 0.1731, 0.1525, 0.1574, 0.1638, 0.0823, 0.1513, 0.1525, 0.1512, 0.1574, 0.1638, 0.1731, 0.1525, 0.1525, 0.1512, 0.1574, 0.1638, 0.0823, 0.1525, 0.1711, 0.1525, 0.1732, 0.1638, 0.1732, 0.1638, 0.0844, 0.1638, 0.0823, 0.1525, 0.1574, 0.1638, 0.0824, 0.1639, 0.0823, 0.1513, 0.08362, 0.07305, 0.0844, 0.148, 0.1732, 0.148, 0.1525, 0.1512, 0.0823, 0.1513, 0.0824, 0.1639, 0.0824, 0.1639, 0.1574, 0.1638, 0.1525, 0.1512, 0.1732, 0.148, 0.1724, 0.07305, 0.08362, 0.07305, 0.1722, 0.6714, 0.7845, 0.2225, 0.9948, 0.6503, 0.2234, 0.6714, 0.2103, 0.7136, 0.1852, 0.7136, 0.1722, 0.6714, 0.7485, 0.2225, 0.7845, 0.2225, 0.2234, 0.6714, 0.1852, 0.7136, 0.1722, 0.6714, 0.7845, 0.2225, 0.2643, 0.6714, 0.2234, 0.6714, 0.9948, 0.6503, 0.8387, 0.2225, 0.1722, 0.6714, 0.8387, 0.2225, 0.7845, 0.2225, 0.2234, 0.6714, 0.1722, 0.6714, 0.8387, 0.2225, 0.2234, 0.6714, 0.9424, 0.5987, 0.948, 0.5467, 0.9948, 0.5467, 0.01367, 0.1303, 0.01829, 0.1292, 0.01829, 0.1784, 0.009779, 0.1784, 0.02815, 0.1241, 0.03357, 0.1214, 0.03357, 0.1522, 0.07289, 0.1226, 0.1075, 0.1237, 0.1075, 0.1522, 0.1271, 0.1252, 0.1314, 0.1259, 0.1314, 0.1784, 0.1229, 0.1784, 0.1137, 0.1247, 0.1229, 0.1263, 0.1229, 0.1784, 0.1229, 0.1263, 0.1137, 0.1247, 0.1271, 0.1252, 0.1271, 0.1252, 0.1137, 0.1247, 0.1314, 0.1259, 0.1137, 0.1247, 0.1075, 0.1237, 0.1314, 0.1259, 0.1314, 0.1259, 0.1075, 0.1237, 0.9424, 0.5987, 0.1075, 0.1237, 0.07289, 0.1226, 0.9424, 0.5987, 0.07289, 0.1226, 0.03357, 0.1214, 0.9424, 0.5987, 0.03357, 0.1214, 0.02815, 0.1241, 0.9424, 0.5987, 0.02815, 0.1241, 0.01829, 0.1292, 0.9424, 0.5987, 0.01829, 0.1292, 0.01367, 0.1303, 0.9424, 0.5987, 0.9424, 0.5987, 0.01367, 0.1303, 0.009779, 0.1296, 0.0823, 0.1513, 0.08362, 0.07305, 0.0824, 0.1639, 0.08369, 0.073, 0.08235, 0.08454, 0.1724, 0.073])
_ca = me_albatross_collision.color_attributes.new('color', 'BYTE_COLOR', 'CORNER')
_ca.data.foreach_set('color', [1.0, 1.0, 1.0, 1.0, 1.0, 1.0, 1.0, 1.0, 1.0, 1.0, 1.0, 1.0, 1.0, 1.0, 1.0, 1.0, 1.0, 1.0, 1.0, 1.0, 1.0, 1.0, 1.0, 1.0, 1.0, 1.0, 1.0, 1.0, 1.0, 1.0, 1.0, 1.0, 1.0, 1.0, 1.0, 1.0, 1.0, 1.0, 1.0, 1.0, 1.0, 1.0, 1.0, 1.0, 1.0, 1.0, 1.0, 1.0, 1.0, 1.0, 1.0, 1.0, 1.0, 1.0, 1.0, 1.0, 1.0, 1.0, 1.0, 1.0, 1.0, 1.0, 1.0, 1.0, 1.0, 1.0, 1.0, 1.0, 1.0, 1.0, 1.0, 1.0, 1.0, 1.0, 1.0, 1.0, 1.0, 1.0, 1.0, 1.0, 1.0, 1.0, 1.0, 1.0, 1.0, 1.0, 1.0, 1.0, 1.0, 1.0, 1.0, 1.0, 1.0, 1.0, 1.0, 1.0, 1.0, 1.0, 1.0, 1.0, 1.0, 1.0, 1.0, 1.0, 1.0, 1.0, 1.0, 1.0, 1.0, 1.0, 1.0, 1.0, 1.0, 1.0, 1.0, 1.0, 1.0, 1.0, 1.0, 1.0, 1.0, 1.0, 1.0, 1.0, 1.0, 1.0, 1.0, 1.0, 1.0, 1.0, 1.0, 1.0, 1.0, 1.0, 1.0, 1.0, 1.0, 1.0, 1.0, 1.0, 1.0, 1.0, 1.0, 1.0, 1.0, 1.0, 1.0, 1.0, 1.0, 1.0, 1.0, 1.0, 1.0, 1.0, 1.0, 1.0, 1.0, 1.0, 1.0, 1.0, 1.0, 1.0, 1.0, 1.0, 1.0, 1.0, 1.0, 1.0, 1.0, 1.0, 1.0, 1.0, 1.0, 1.0, 1.0, 1.0, 1.0, 1.0, 1.0, 1.0, 1.0, 1.0, 1.0, 1.0, 1.0, 1.0, 1.0, 1.0, 1.0, 1.0, 1.0, 1.0, 1.0, 1.0, 1.0, 1.0, 1.0, 1.0, 1.0, 1.0, 1.0, 1.0, 1.0, 1.0, 1.0, 1.0, 1.0, 1.0, 1.0, 1.0, 1.0, 1.0, 1.0, 1.0, 1.0, 1.0, 1.0, 1.0, 1.0, 1.0, 1.0, 1.0, 1.0, 1.0, 1.0, 1.0, 1.0, 1.0, 1.0, 1.0, 1.0, 1.0, 1.0, 1.0, 1.0, 1.0, 1.0, 1.0, 1.0, 1.0, 1.0, 1.0, 1.0, 1.0, 1.0, 1.0, 1.0, 1.0, 1.0, 1.0, 1.0, 1.0, 1.0, 1.0, 1.0, 1.0, 1.0, 1.0, 1.0, 1.0, 1.0, 1.0, 1.0, 1.0, 1.0, 1.0, 1.0, 1.0, 1.0, 1.0, 1.0, 1.0, 1.0, 1.0, 1.0, 1.0, 1.0, 1.0, 1.0, 1.0, 1.0, 1.0, 1.0, 1.0, 1.0, 1.0, 1.0, 1.0, 1.0, 1.0, 1.0, 1.0, 1.0, 1.0, 1.0, 1.0, 1.0, 1.0, 1.0, 1.0, 1.0, 1.0, 1.0, 1.0, 1.0, 1.0, 1.0, 1.0, 1.0, 1.0, 1.0, 1.0, 1.0, 1.0, 1.0, 1.0, 1.0, 1.0, 1.0, 1.0, 1.0, 1.0, 1.0, 1.0, 1.0, 1.0, 1.0, 1.0, 1.0, 1.0, 1.0, 1.0, 1.0, 1.0, 1.0, 1.0, 1.0, 1.0, 1.0, 1.0, 1.0, 1.0, 1.0, 1.0, 1.0, 1.0, 1.0, 1.0, 1.0, 1.0, 1.0, 1.0, 1.0, 1.0, 1.0, 1.0, 1.0, 1.0, 1.0, 1.0, 1.0, 1.0, 1.0, 1.0, 1.0, 1.0, 1.0, 1.0, 1.0, 1.0, 1.0, 1.0, 1.0, 1.0, 1.0, 1.0, 1.0, 1.0, 1.0, 1.0, 1.0, 1.0, 1.0, 1.0, 1.0, 1.0, 1.0, 1.0, 1.0, 1.0, 1.0, 1.0, 1.0, 1.0, 1.0, 1.0, 1.0, 1.0, 1.0, 1.0, 1.0, 1.0, 1.0, 1.0, 1.0, 1.0, 1.0, 1.0, 1.0, 1.0, 1.0, 1.0, 1.0, 1.0, 1.0, 1.0, 1.0, 1.0, 1.0, 1.0, 1.0, 1.0, 1.0, 1.0, 1.0, 1.0, 1.0, 1.0, 1.0, 1.0, 1.0, 1.0, 1.0, 1.0, 1.0, 1.0, 1.0, 1.0, 1.0, 1.0, 1.0, 1.0, 1.0, 1.0, 1.0, 1.0, 1.0, 1.0, 1.0, 1.0, 1.0, 1.0, 1.0, 1.0, 1.0, 1.0, 1.0, 1.0, 1.0, 1.0, 1.0, 1.0, 1.0, 1.0, 1.0, 1.0, 1.0, 1.0, 1.0, 1.0, 1.0, 1.0, 1.0, 1.0, 1.0, 1.0, 1.0, 1.0, 1.0, 1.0, 1.0, 1.0, 1.0, 1.0, 1.0, 1.0, 1.0, 1.0, 1.0, 1.0, 1.0, 1.0, 1.0, 1.0, 1.0, 1.0, 1.0, 1.0, 1.0, 1.0, 1.0, 1.0, 1.0, 1.0, 1.0, 1.0, 1.0, 1.0, 1.0, 1.0, 1.0, 1.0, 1.0, 1.0, 1.0, 1.0, 1.0, 1.0, 1.0, 1.0, 1.0, 1.0, 1.0, 1.0, 1.0, 1.0, 1.0, 1.0, 1.0, 1.0, 1.0, 1.0, 1.0, 1.0, 1.0, 1.0, 1.0, 1.0, 1.0, 1.0, 1.0, 1.0, 1.0, 1.0, 1.0, 1.0, 1.0, 1.0, 1.0, 1.0, 1.0, 1.0, 1.0, 1.0, 1.0, 1.0, 1.0, 1.0, 1.0, 1.0, 1.0, 1.0, 1.0, 1.0, 1.0, 1.0, 1.0, 1.0, 1.0, 1.0, 1.0, 1.0, 1.0, 1.0, 1.0, 1.0, 1.0, 1.0, 1.0, 1.0, 1.0, 1.0, 1.0, 1.0, 1.0, 1.0, 1.0, 1.0, 1.0, 1.0, 1.0, 1.0, 1.0, 1.0, 1.0, 1.0, 1.0, 1.0, 1.0, 1.0, 1.0, 1.0, 1.0, 1.0, 1.0, 1.0, 1.0, 1.0, 1.0, 1.0, 1.0, 1.0, 1.0, 1.0, 1.0, 1.0, 1.0, 1.0, 1.0, 1.0, 1.0, 1.0, 1.0, 1.0, 1.0, 1.0, 1.0, 1.0, 1.0, 1.0, 1.0, 1.0, 1.0, 1.0, 1.0, 1.0, 1.0, 1.0, 1.0, 1.0, 1.0, 1.0, 1.0, 1.0, 1.0, 1.0, 1.0, 1.0, 1.0, 1.0, 1.0, 1.0, 1.0, 1.0, 1.0, 1.0, 1.0, 1.0, 1.0, 1.0, 1.0, 1.0, 1.0, 1.0, 1.0, 1.0, 1.0, 1.0, 1.0, 1.0, 1.0, 1.0, 1.0, 1.0, 1.0, 1.0, 1.0, 1.0, 1.0, 1.0, 1.0, 1.0, 1.0, 1.0, 1.0, 1.0, 1.0, 1.0, 1.0, 1.0, 1.0, 1.0, 1.0, 1.0, 1.0, 1.0, 1.0, 1.0, 1.0, 1.0, 1.0, 1.0, 1.0, 1.0, 1.0, 1.0, 1.0, 1.0, 1.0, 1.0, 1.0, 1.0, 1.0, 1.0, 1.0, 1.0, 1.0, 1.0, 1.0, 1.0, 1.0, 1.0, 1.0, 1.0, 1.0, 1.0, 1.0, 1.0, 1.0, 1.0, 1.0, 1.0, 1.0, 1.0, 1.0, 1.0, 1.0, 1.0, 1.0, 1.0, 1.0, 1.0, 1.0, 1.0, 1.0, 1.0, 1.0, 1.0, 1.0, 1.0, 1.0, 1.0, 1.0, 1.0, 1.0, 1.0, 1.0, 1.0, 1.0, 1.0, 1.0, 1.0, 1.0, 1.0, 1.0, 1.0, 1.0, 1.0, 1.0, 1.0, 1.0, 1.0, 1.0, 1.0, 1.0, 1.0, 1.0, 1.0, 1.0, 1.0, 1.0, 1.0, 1.0, 1.0, 1.0, 1.0, 1.0, 1.0, 1.0, 1.0, 1.0, 1.0, 1.0, 1.0, 1.0, 1.0, 1.0, 1.0, 1.0, 1.0, 1.0, 1.0, 1.0, 1.0, 1.0, 1.0, 1.0, 1.0, 1.0, 1.0, 1.0, 1.0, 1.0, 1.0, 1.0, 1.0, 1.0, 1.0, 1.0, 1.0, 1.0, 1.0, 1.0, 1.0, 1.0, 1.0, 1.0, 1.0, 1.0, 1.0, 1.0, 1.0, 1.0, 1.0, 1.0, 1.0, 1.0, 1.0, 1.0, 1.0, 1.0, 1.0, 1.0, 1.0, 1.0, 1.0, 1.0, 1.0, 1.0, 1.0, 1.0, 1.0, 1.0, 1.0, 1.0, 1.0, 1.0, 1.0, 1.0, 1.0, 1.0, 1.0, 1.0, 1.0, 1.0, 1.0, 1.0, 1.0, 1.0, 1.0, 1.0, 1.0, 1.0, 1.0, 1.0, 1.0, 1.0, 1.0, 1.0, 1.0, 1.0, 1.0, 1.0, 1.0, 1.0, 1.0, 1.0, 1.0, 1.0, 1.0, 1.0, 1.0, 1.0, 1.0, 1.0, 1.0, 1.0, 1.0, 1.0, 1.0, 1.0, 1.0, 1.0, 1.0, 1.0, 1.0, 1.0, 1.0, 1.0, 1.0, 1.0, 1.0, 1.0, 1.0, 1.0, 1.0, 1.0, 1.0, 1.0, 1.0, 1.0, 1.0, 1.0, 1.0, 1.0, 1.0, 1.0, 1.0, 1.0, 1.0, 1.0, 1.0, 1.0, 1.0, 1.0, 1.0, 1.0, 1.0, 1.0, 1.0, 1.0, 1.0, 1.0, 1.0, 1.0, 1.0, 1.0, 1.0, 1.0, 1.0, 1.0, 1.0, 1.0, 1.0, 1.0, 1.0, 1.0, 1.0, 1.0, 1.0, 1.0, 1.0, 1.0, 1.0, 1.0, 1.0, 1.0, 1.0, 1.0, 1.0, 1.0, 1.0, 1.0, 1.0, 1.0, 1.0, 1.0, 1.0, 1.0, 1.0, 1.0, 1.0, 1.0, 1.0, 1.0, 1.0, 1.0, 1.0, 1.0, 1.0, 1.0, 1.0, 1.0, 1.0, 1.0, 1.0, 1.0, 1.0, 1.0, 1.0, 1.0, 1.0, 1.0, 1.0, 1.0, 1.0, 1.0, 1.0, 1.0, 1.0, 1.0, 1.0, 1.0, 1.0, 1.0, 1.0, 1.0, 1.0, 1.0, 1.0, 1.0, 1.0, 1.0, 1.0, 1.0, 1.0, 1.0, 1.0, 1.0, 1.0, 1.0, 1.0, 1.0, 1.0, 1.0, 1.0, 1.0, 1.0, 1.0, 1.0, 1.0, 1.0, 1.0, 1.0, 1.0, 1.0, 1.0, 1.0, 1.0, 1.0, 1.0, 1.0, 1.0, 1.0, 1.0, 1.0, 1.0, 1.0, 1.0, 1.0, 1.0, 1.0, 1.0, 1.0, 1.0, 1.0, 1.0, 1.0, 1.0, 1.0, 1.0, 1.0, 1.0, 1.0, 1.0, 1.0, 1.0, 1.0, 1.0, 1.0, 1.0, 1.0, 1.0, 1.0, 1.0, 1.0, 1.0, 1.0, 1.0, 1.0, 1.0, 1.0, 1.0, 1.0, 1.0, 1.0, 1.0, 1.0, 1.0, 1.0, 1.0, 1.0, 1.0, 1.0, 1.0, 1.0, 1.0, 1.0, 1.0, 1.0, 1.0, 1.0, 1.0, 1.0, 1.0, 1.0, 1.0, 1.0, 1.0, 1.0, 1.0, 1.0, 1.0, 1.0, 1.0, 1.0, 1.0, 1.0, 1.0, 1.0, 1.0, 1.0, 1.0, 1.0, 1.0, 1.0, 1.0, 1.0, 1.0, 1.0, 1.0, 1.0, 1.0, 1.0, 1.0, 1.0, 1.0, 1.0, 1.0, 1.0, 1.0, 1.0, 1.0, 1.0, 1.0, 1.0, 1.0, 1.0, 1.0, 1.0, 1.0, 1.0, 1.0, 1.0, 1.0, 1.0, 1.0, 1.0, 1.0, 1.0, 1.0, 1.0, 1.0, 1.0, 1.0, 1.0, 1.0, 1.0, 1.0, 1.0, 1.0, 1.0, 1.0, 1.0, 1.0, 1.0, 1.0, 1.0, 1.0, 1.0, 1.0, 1.0, 1.0, 1.0, 1.0, 1.0, 1.0, 1.0, 1.0, 1.0, 1.0, 1.0, 1.0, 1.0, 1.0, 1.0, 1.0, 1.0, 1.0, 1.0, 1.0, 1.0, 1.0, 1.0, 1.0, 1.0, 1.0, 1.0, 1.0, 1.0, 1.0, 1.0, 1.0, 1.0, 1.0, 1.0, 1.0, 1.0, 1.0, 1.0, 1.0, 1.0, 1.0, 1.0, 1.0, 1.0, 1.0, 1.0, 1.0, 1.0, 1.0, 1.0, 1.0, 1.0, 1.0, 1.0, 1.0, 1.0, 1.0, 1.0, 1.0, 1.0, 1.0, 1.0, 1.0, 1.0, 1.0, 1.0, 1.0, 1.0, 1.0, 1.0, 1.0, 1.0, 1.0, 1.0, 1.0, 1.0, 1.0, 1.0, 1.0, 1.0, 1.0, 1.0, 1.0, 1.0, 1.0, 1.0, 1.0, 1.0, 1.0, 1.0, 1.0, 1.0, 1.0, 1.0, 1.0, 1.0, 1.0, 1.0, 1.0, 1.0, 1.0, 1.0, 1.0, 1.0, 1.0, 1.0, 1.0, 1.0, 1.0, 1.0, 1.0, 1.0, 1.0, 1.0, 1.0, 1.0, 1.0, 1.0, 1.0, 1.0, 1.0, 1.0, 1.0, 1.0, 1.0, 1.0, 1.0, 1.0, 1.0, 1.0, 1.0, 1.0, 1.0, 1.0, 1.0, 1.0, 1.0, 1.0, 1.0, 1.0, 1.0, 1.0, 1.0, 1.0, 1.0, 1.0, 1.0, 1.0, 1.0, 1.0, 1.0, 1.0, 1.0, 1.0, 1.0, 1.0, 1.0, 1.0, 1.0, 1.0, 1.0, 1.0, 1.0, 1.0, 1.0, 1.0, 1.0, 1.0, 1.0, 1.0, 1.0, 1.0, 1.0, 1.0, 1.0, 1.0, 1.0, 1.0, 1.0, 1.0, 1.0, 1.0, 1.0, 1.0, 1.0, 1.0, 1.0, 1.0, 1.0, 1.0, 1.0, 1.0, 1.0, 1.0, 1.0, 1.0, 1.0, 1.0, 1.0, 1.0, 1.0, 1.0, 1.0, 1.0, 1.0, 1.0, 1.0, 1.0, 1.0, 1.0, 1.0, 1.0, 1.0, 1.0, 1.0, 1.0, 1.0, 1.0, 1.0, 1.0, 1.0, 1.0, 1.0, 1.0, 1.0, 1.0, 1.0, 1.0, 1.0, 1.0, 1.0, 1.0, 1.0, 1.0, 1.0, 1.0, 1.0, 1.0, 1.0, 1.0, 1.0, 1.0, 1.0, 1.0, 1.0, 1.0, 1.0, 1.0, 1.0, 1.0, 1.0, 1.0, 1.0, 1.0, 1.0, 1.0, 1.0, 1.0, 1.0, 1.0, 1.0, 1.0, 1.0, 1.0, 1.0, 1.0, 1.0, 1.0, 1.0, 1.0, 1.0, 1.0, 1.0, 1.0, 1.0, 1.0, 1.0, 1.0, 1.0, 1.0, 1.0, 1.0, 1.0, 1.0, 1.0, 1.0, 1.0, 1.0, 1.0, 1.0, 1.0, 1.0, 1.0, 1.0, 1.0, 1.0, 1.0, 1.0, 1.0, 1.0, 1.0, 1.0, 1.0, 1.0, 1.0, 1.0, 1.0, 1.0, 1.0, 1.0, 1.0, 1.0, 1.0, 1.0, 1.0, 1.0, 1.0, 1.0, 1.0, 1.0, 1.0, 1.0, 1.0, 1.0, 1.0, 1.0, 1.0, 1.0, 1.0, 1.0, 1.0, 1.0, 1.0, 1.0, 1.0, 1.0, 1.0, 1.0, 1.0, 1.0, 1.0, 1.0, 1.0, 1.0])
me_albatross_collision.materials.append(mat_hard_metal_thick)
me_albatross_collision.use_remesh_fix_poles = True
me_albatross_collision.use_remesh_preserve_attributes = False
me_albatross_collision.update()
me_albatross_collision.normals_split_custom_set([tuple(v) for v in zip(*[iter([0.5976, -0.7895, -0.1398, 0.5692, -0.8214, 0.03494, 0.9872, -0.1361, 0.08298, 0.8112, -0.1575, 0.5632, 0.5857, -0.7942, -0.1618, 0.9842, -0.1515, 0.09118, 0.755, 0.16, 0.6359, 0.9624, 0.2307, 0.1436, 0.02078, 0.9849, 0.1716, 0.7896, -0.57, -0.2273, 0.5945, -0.7765, -0.2087, 0.8635, -0.1145, 0.4913, 0.8516, -0.1141, 0.5117, 0.1823, -0.7737, 0.6068, 0.7713, -0.6113, -0.1772, 0.7914, -0.595, -0.1404, 0.1519, -0.7941, 0.5885, 0.1399, -0.9865, 0.08509, -0.9034, -0.3948, 0.1673, 0.1399, -0.9865, 0.08519, 0.1519, -0.7941, 0.5885, 0.1519, -0.7941, 0.5885, -0.6456, -0.0818, 0.7593, -0.9034, -0.3948, 0.1672, -0.6456, -0.0818, 0.7593, -0.9029, 0.3596, 0.2355, -0.9034, -0.3948, 0.1673, -0.3623, 0.9022, 0.2341, -0.9029, 0.3596, 0.2355, -0.6456, -0.08174, 0.7593, -0.9034, -0.3948, 0.1673, -0.9029, 0.3596, 0.2355, -0.9233, 0.3605, -0.1324, 0.02047, 0.9866, 0.1621, 0.9655, 0.247, 0.08229, 0.9617, 0.2661, -0.06642, 0.3989, 0.9132, -0.08302, 0.2121, 0.7783, 0.591, 0.9021, -0.05508, 0.428, 0.205, -0.7402, 0.6404, 0.8449, -0.09871, 0.5257, 0.146, 0.7113, 0.6876, 0.1399, -0.9865, 0.08512, 0.8235, -0.5663, 0.03415, 0.7914, -0.595, -0.1404, 0.12, -0.9906, -0.06522, 0.1399, -0.9865, 0.08519, -0.9034, -0.3948, 0.1672, 0.1458, 0.7113, 0.6876, -0.5765, -0.01229, 0.817, 0.2045, -0.7403, 0.6405, -0.9029, 0.3596, 0.2355, -0.3623, 0.9022, 0.234, -0.3639, 0.9217, -0.1342, -0.5695, -0.04795, 0.8206, 0.1735, 0.6566, 0.734, -0.2926, 0.9186, 0.2657, -0.3639, 0.9217, -0.1342, -0.9233, 0.3605, -0.1324, -0.9029, 0.3596, 0.2355, -0.7935, -0.1044, -0.5996, -0.3608, -0.7425, -0.5644, -0.5078, -0.806, -0.3041, -0.4992, -0.7371, -0.4555, -0.4993, -0.8398, 0.2132, -0.963, -0.2181, 0.1582, -0.8775, -0.4058, 0.2557, -0.8025, -0.4203, -0.4236, -0.7899, -0.6, 0.1268, 0.9545, -0.1448, 0.2608, 0.3334, 0.8265, 0.4536, 0.2054, 0.6938, 0.6902, 0.733, 0.5205, 0.438, 0.8738, 0.4233, -0.2393, 0.3475, 0.9354, -0.06579, -0.952, -0.08824, -0.2932, -0.8303, -0.028, -0.5566, -0.0821, -0.9134, -0.3986, 0.4167, 0.9012, -0.1191, -0.3639, 0.9217, -0.1342, -0.3623, 0.9022, 0.234, -0.9134, 0.3426, -0.2198, -0.3431, 0.9113, -0.2275, -0.6549, 0.503, -0.564, -0.9233, 0.3605, -0.1324, -0.6574, 0.2153, -0.7221, -0.6357, -0.2749, -0.7214, -0.6356, -0.275, -0.7213, 0.1266, 0.2282, -0.9654, -0.7732, -0.584, -0.247, 0.1265, 0.2282, -0.9654, -0.9047, 0.3654, -0.2191, -0.7732, -0.584, -0.247, -0.7732, -0.584, -0.247, -0.9047, 0.3654, -0.2191, -0.9643, -0.06056, -0.2578, -0.9247, 0.1851, -0.3326, -0.9312, -0.313, -0.1867, -0.197, -0.9783, -0.06481, -0.9917, -0.1155, -0.05677, 0.9802, 0.1548, -0.1237, 0.9536, 0.1631, -0.2531, 0.3519, 0.9161, -0.1921, 0.4053, 0.8966, -0.1785, 0.9863, -0.1234, -0.1097, 0.5697, 0.7632, -0.305, 0.1271, 0.6673, 0.7338, 0.7224, 0.2263, 0.6534, 0.8481, 0.3539, 0.3942, -0.366, 0.9117, -0.1864, 0.4174, 0.8944, -0.161, 0.2739, 0.6098, -0.7437, -0.2777, 0.9163, -0.2884, -0.4772, 0.1529, -0.8654, -0.5754, 0.5286, -0.6241, -0.9069, 0.4082, -0.1043, -0.6352, 0.6167, -0.465, -0.4889, 0.7608, -0.4268, -0.178, 0.6132, -0.7696, -0.6574, 0.2154, -0.7221, -0.9233, 0.3605, -0.1325, 0.464, 0.3557, -0.8113, -0.6357, -0.2749, -0.7213, -0.6574, 0.2153, -0.7221, 0.464, 0.3557, -0.8113, 0.1266, 0.2282, -0.9654, -0.6357, -0.2749, -0.7213, 0.04912, 0.4711, -0.8807, -0.9047, 0.3654, -0.2191, 0.1265, 0.2282, -0.9654, 0.12, -0.9906, -0.06523, -0.7732, -0.5841, -0.247, 0.07444, -0.9969, -0.02573, 0.5711, 0.7648, -0.2981, 0.2399, 0.612, -0.7536, 0.4073, 0.8965, -0.1741, 0.1486, 0.5851, -0.7972, -0.3366, 0.5769, -0.7442, -0.428, 0.8757, -0.2237, -0.4429, 0.865, -0.2357, -0.3033, 0.4879, -0.8185, -0.6832, -0.0166, -0.7301, -0.5312, 0.5823, -0.6154, -0.4266, 0.2474, -0.87, -0.1639, -0.4117, -0.8964, -0.1326, 0.5404, -0.8309, -0.2733, 0.3955, -0.8768, -0.03246, -0.5088, -0.8603, -0.178, 0.6132, -0.7696, -0.9233, 0.3605, -0.1324, -0.5347, 0.6848, -0.4952, -0.6574, 0.2154, -0.7221, -0.178, 0.6132, -0.7696, 0.464, 0.3557, -0.8113, 0.1265, 0.2282, -0.9654, 0.464, 0.3557, -0.8113, 0.04912, 0.4711, -0.8807, -0.9047, 0.3654, -0.2192, 0.04915, 0.4711, -0.8807, -0.4724, -0.05231, -0.8798, 0.1358, 0.5026, -0.8538, 0.5188, 0.7151, -0.4684, -0.3853, -0.2836, -0.8781, -0.4006, 0.549, -0.7336, 0.0785, 0.535, -0.8412, -0.5299, -0.5586, -0.6381, -0.5559, -0.5515, -0.622, -0.8018, 0.09467, -0.5901, -0.4165, 0.5625, -0.7142, -0.1306, -0.6801, -0.7214, -0.3336, -0.549, -0.7664, -0.6099, 0.2279, -0.759, -0.1461, -0.01265, -0.9892, 0.5789, 0.6965, -0.424, -0.296, 0.8647, -0.4058, -0.178, 0.6132, -0.7696, -0.5346, 0.6848, -0.4952, 0.3098, 0.5151, -0.7992, 0.3099, 0.515, -0.7992, 0.4639, 0.3557, -0.8113, -0.178, 0.6132, -0.7696, 0.464, 0.3557, -0.8113, 0.3098, 0.515, -0.7992, 0.0491, 0.4711, -0.8807, -0.4724, -0.05224, -0.8798, 0.04912, 0.4711, -0.8807, 0.3098, 0.515, -0.7992, -0.4219, -0.04076, -0.9057, -0.3259, 0.9169, -0.2303, -0.8717, 0.3986, -0.2851, -0.281, -0.08831, -0.9556, 0.5619, 0.7907, -0.2429, -0.3839, 0.9079, -0.1686, -0.4933, -0.5927, -0.6367, 0.1156, 0.501, -0.8577, -0.4085, -0.2864, -0.8667, -0.6574, 0.2837, -0.6981, -0.5808, -0.05116, -0.8124, -0.4952, -0.1841, -0.849, 0.2022, 0.9461, -0.253, -0.5147, 0.2317, -0.8255, -0.5063, 0.4717, -0.7219, -0.1479, 0.09624, -0.9843, -0.1871, 0.979, -0.08093, -0.3855, 0.2007, -0.9006, -0.6224, 0.2884, -0.7276, -0.5207, -0.1194, -0.8454, -0.3606, 0.2644, -0.8945, 0.9972, -0.06998, -0.02805, 0.3418, 0.5811, -0.7386, 0.298, 0.9232, -0.2426, -0.3669, 0.9038, -0.2202, 0.5809, 0.7748, -0.2496, -0.2707, 0.6553, -0.7052, 0.02629, 0.9029, -0.429, -0.8979, 0.3723, -0.2348, -0.3626, 0.9081, -0.2095, -0.7468, 0.5223, -0.4117, -0.5807, 0.7632, -0.2836, 0.9972, -0.06999, -0.02808, 0.07446, -0.9969, -0.02577, 0.5431, -0.5279, -0.653, 0.2997, -0.6412, -0.7064, -0.7733, -0.584, -0.247, -0.4821, -0.8737, -0.06566, -0.04091, -0.9931, -0.1097, -0.3466, -0.9318, -0.1075, 0.2319, -0.9663, -0.1118, 0.03929, 0.6342, -0.7721, 0.03927, 0.6342, -0.7722, 0.2678, 0.6518, -0.7095, -0.3467, -0.9318, -0.1075, 0.2678, 0.6518, -0.7095, 0.03938, 0.6342, -0.7721, 0.06387, 0.6297, 0.7742, 0.2318, -0.9663, -0.1118, -0.3467, -0.9318, -0.1075, 0.2559, 0.5846, 0.77, 0.06389, 0.6297, 0.7742, 0.2559, 0.5845, 0.77, 0.2677, 0.6518, -0.7095, 0.2559, 0.5845, 0.77, 0.06393, 0.6297, 0.7742, 0.2319, -0.9663, -0.1118, -0.2451, 0.5738, 0.7814, 0.2319, -0.9663, -0.1117, 0.06379, 0.6297, 0.7742, 0.2319, -0.9663, -0.1118, -0.3122, 0.609, -0.7291, 0.03932, 0.6342, -0.7721, 0.06384, 0.6297, 0.7742, 0.03937, 0.6342, -0.7721, -0.3122, 0.609, -0.7291, -0.3122, 0.609, -0.7291, -0.2452, 0.5738, 0.7814, 0.06387, 0.6297, 0.7742, 0.9718, -0.2169, 0.0928, 0.2318, -0.9663, -0.1117, -0.2452, 0.5738, 0.7815, -0.2452, 0.5737, 0.7815, -0.6242, 0.2547, 0.7386, 0.9718, -0.2169, 0.09281, -0.6161, 0.2292, -0.7536, -0.3122, 0.609, -0.7291, 0.2319, -0.9663, -0.1118, -0.2452, 0.5737, 0.7815, -0.3122, 0.609, -0.7292, -0.616, 0.2293, -0.7536, 0.2319, -0.9663, -0.1118, 0.9718, -0.2169, 0.09279, -0.6161, 0.2292, -0.7536, -0.616, 0.2293, -0.7536, -0.6242, 0.2546, 0.7386, -0.2452, 0.5738, 0.7815, 0.9718, -0.2169, 0.09282, -0.6242, 0.2546, 0.7386, -0.6109, -0.1007, 0.7853, 0.9251, 0.3652, 0.1041, 0.9718, -0.217, 0.0928, -0.6109, -0.1007, 0.7853, -0.616, 0.2292, -0.7536, 0.9718, -0.2169, 0.09282, -0.6175, -0.082, -0.7823, -0.6242, 0.2547, 0.7386, -0.616, 0.2293, -0.7536, -0.6175, -0.08198, -0.7823, -0.6175, -0.08201, -0.7823, -0.6108, -0.1006, 0.7853, -0.6242, 0.2547, 0.7386, -0.6109, -0.1006, 0.7853, -0.6777, -0.3049, 0.6692, 0.9251, 0.3652, 0.1041, -0.6777, -0.3049, 0.6692, -0.6109, -0.1006, 0.7853, -0.6175, -0.08196, -0.7823, 0.9718, -0.2169, 0.09278, 0.9251, 0.3652, 0.1041, -0.6379, -0.2686, -0.7218, -0.6379, -0.2687, -0.7217, -0.6175, -0.08198, -0.7823, 0.9718, -0.2169, 0.09282, -0.6175, -0.08197, -0.7823, -0.6379, -0.2686, -0.7217, -0.6777, -0.3049, 0.6692, 0.8235, -0.5663, 0.03414, 0.1201, -0.9906, -0.06527, 0.07445, -0.9969, -0.02567, 0.5692, -0.8214, 0.03494, 0.5976, -0.7895, -0.1398, 0.7919, -0.5944, -0.1397, 0.8235, -0.5663, 0.03416, 0.1399, -0.9865, 0.08513, 0.12, -0.9906, -0.06532, 0.5692, -0.8214, 0.03494, 0.7914, -0.595, -0.1404, 0.8235, -0.5663, 0.03415, 0.9908, -0.1169, -0.06763, 0.9872, -0.1361, 0.08293, 0.5692, -0.8214, 0.03496, 0.07444, -0.9969, -0.02568, 0.9972, -0.06997, -0.02809, 0.8235, -0.5663, 0.03415, 0.9972, -0.06996, -0.02816, 0.9908, -0.1169, -0.06768, 0.5693, -0.8214, 0.03493, 0.8235, -0.5663, 0.03415, 0.9972, -0.06996, -0.02806, 0.5693, -0.8214, 0.03495, 0.2119, -0.8571, 0.4696, 0.9912, 0.05302, -0.1209, 0.9972, -0.06999, -0.02809, 0.1029, 0.8161, -0.5687, 0.2828, 0.9379, 0.2009, 0.5635, 0.7915, -0.2365, 0.97, -0.04071, -0.2397, -0.009248, 0.9548, 0.2971, -0.3925, 0.8947, -0.213, -0.3669, 0.9038, -0.2202, -0.5691, 0.7035, 0.4258, -0.8871, 0.4571, -0.06391, -0.9047, 0.3654, -0.2191, -0.4933, -0.8621, -0.1158, -0.04924, -0.9841, 0.1709, 0.07445, -0.9969, -0.02576, -0.7732, -0.584, -0.247, -0.6051, 0.6166, 0.5036, -0.9446, -0.3225, -0.06112, -0.7732, -0.584, -0.247, 0.01522, 0.138, -0.9903, -0.6619, -0.2564, -0.7043, -0.06918, -0.7689, -0.6356, -0.6272, -0.1195, -0.7696, -0.6154, -0.3978, -0.6805, -0.386, -0.6235, -0.6799, -0.2831, -0.7429, -0.6066, 0.386, -0.1737, -0.906, -0.5594, -0.4033, -0.7241, -0.6128, -0.1833, -0.7687, 0.1715, 0.1734, -0.9698, 0.06377, 0.6467, -0.7601, -0.0733, 0.1645, -0.9837, -0.3629, -0.06964, -0.9292, 0.6026, 0.4233, -0.6765, 0.1881, -0.3873, -0.9026, 0.5573, -0.1958, -0.8069, 0.8273, -0.2409, -0.5076, 0.534, 0.3877, -0.7514, 0.114, 0.1823, -0.9766, 0.6963, -0.574, -0.4309, 0.1045, -0.1666, -0.9805, 0.5978, -0.6286, -0.4975, 0.5913, -0.6523, -0.4742, 0.1234, 0.7634, -0.634, -0.1127, 0.192, -0.9749, -0.3272, 0.00822, -0.9449, 0.3952, -0.7606, -0.5151, 0.6603, 0.5014, -0.5591, 0.4192, -0.7582, -0.4994, 0.7755, 0.2844, -0.5637, 0.1138, -0.9831, 0.1434, 0.3798, 0.009972, -0.925, 0.9815, 0.1256, 0.1442, -0.1533, -0.8307, -0.5352, 0.9804, 0.06304, -0.1868])] * 3)])
arm_armature = bpy.data.armatures.new('Armature')  # bones are not reproduced

# ---- objects
ob_armature = bpy.data.objects.new('Armature', arm_armature)
ob_albatross = bpy.data.objects.new('albatross', me_albatross)
ob_def_shield15 = bpy.data.objects.new('$def_shield15', me_def_shield15)
ob_outer_cab = bpy.data.objects.new('$outer_cab', me_outer_cab)
ob_tread_back_left = bpy.data.objects.new('$tread_back_left', me_tread_back_left)
ob_albatross_collision = bpy.data.objects.new('@albatross_collision', me_albatross_collision)

# ---- transforms, parenting, visibility, modifiers, constraints
ob_armature.location = (0.0, 0.0, 0.0)
ob_albatross.parent = ob_armature
ob_albatross.location = (0.0, 0.0, 0.0)
_vg = ob_albatross.vertex_groups.new(name='b_hull')
_vg.add([0, 1, 2, 3, 4, 5, 6, 7, 8, 9, 10, 11, 12, 13, 14, 15, 16, 17, 18, 19, 20, 21, 22, 23, 24, 25, 26, 27, 28, 29, 30, 31, 32, 33, 34, 35, 36, 37, 38, 39, 40, 41, 42, 43, 44, 45, 46, 47, 48, 49, 50, 51, 52, 53, 54, 55, 56, 57, 58, 59, 60, 61, 62, 63, 64, 65, 66, 67, 68, 69, 70, 71, 72, 73, 74, 75, 76, 77, 78, 79, 80, 81, 82, 83, 84, 85, 86, 87, 88, 89, 90, 91, 92, 93, 94, 95, 96, 97], 1.0, 'REPLACE')
_m = ob_albatross.modifiers.new('Armature', 'ARMATURE')
_m.object = ob_armature
_m = ob_albatross.modifiers.new('Triangulate', 'TRIANGULATE')
_m = ob_albatross.modifiers.new('EdgeSplit', 'EDGE_SPLIT')
_m.use_edge_angle = False
ob_def_shield15.parent = ob_armature
ob_def_shield15.matrix_parent_inverse = Matrix(((1.0, -0.0, 0.0, -0.0), (-0.0, 1.0, -0.0, -5.0), (0.0, -0.0, 1.0, -140.5), (-0.0, 0.0, -0.0, 1.0)))
ob_def_shield15.location = (-349.5, 246.2, 172.9)
ob_def_shield15.rotation_euler = (0.0, -0.0, 3.142)
_m = ob_def_shield15.modifiers.new('Triangulate', 'TRIANGULATE')
_m = ob_def_shield15.modifiers.new('EdgeSplit', 'EDGE_SPLIT')
_m.use_edge_angle = False
ob_outer_cab.parent = ob_armature
ob_outer_cab.matrix_parent_inverse = Matrix(((1.0, -0.0, 0.0, -0.0), (-0.0, 1.0, -0.0, -5.0), (0.0, -0.0, 1.0, -140.5), (-0.0, 0.0, -0.0, 1.0)))
ob_outer_cab.location = (-368.2, 268.4, 278.5)
_m = ob_outer_cab.modifiers.new('Triangulate', 'TRIANGULATE')
_m = ob_outer_cab.modifiers.new('EdgeSplit', 'EDGE_SPLIT')
_m.use_edge_angle = False
ob_tread_back_left.parent = ob_armature
ob_tread_back_left.matrix_parent_inverse = Matrix(((1.0, -0.0, 0.0, -0.0), (-0.0, 1.0, -0.0, -5.0), (0.0, -0.0, 1.0, -140.5), (-0.0, 0.0, -0.0, 1.0)))
ob_tread_back_left.location = (-361.3, 259.3, 360.6)
ob_tread_back_left.rotation_euler = (0.0, 0.0, -1.748e-07)
_m = ob_tread_back_left.modifiers.new('Triangulate', 'TRIANGULATE')
_m = ob_tread_back_left.modifiers.new('EdgeSplit', 'EDGE_SPLIT')
_m.use_edge_angle = False
ob_albatross_collision.parent = ob_armature
ob_albatross_collision.location = (0.0, 0.0, 0.0)
_vg = ob_albatross_collision.vertex_groups.new(name='b_hull')
_vg.add([0, 1, 2, 3, 4, 5, 6, 7, 8, 9, 10, 11, 12, 13, 14, 15, 16, 17, 18, 19, 20, 21, 22, 23, 24, 25, 26, 27, 28, 29, 30, 31, 32, 33, 34, 35, 36, 37, 38, 39, 40, 41, 42, 43, 44, 45, 46, 47, 48, 49, 50, 51, 52, 53, 54, 55, 56, 57, 58, 59, 60, 61, 62, 63, 64, 65, 66, 67, 68, 69], 1.0, 'REPLACE')
_m = ob_albatross_collision.modifiers.new('Armature', 'ARMATURE')
_m.object = ob_armature
_m = ob_albatross_collision.modifiers.new('Triangulate', 'TRIANGULATE')
_m = ob_albatross_collision.modifiers.new('EdgeSplit', 'EDGE_SPLIT')
_m.use_edge_angle = False

# ---- collection membership
col_collection.objects.link(ob_armature)
col_collection.objects.link(ob_albatross)
col_collection.objects.link(ob_def_shield15)
col_collection.objects.link(ob_outer_cab)
col_collection.objects.link(ob_tread_back_left)
col_collection.objects.link(ob_albatross_collision)

# ---- scene / render settings (as saved in the file)
scene.frame_start = 1; scene.frame_end = 100; scene.frame_set(71)
scene.render.engine = 'BLENDER_EEVEE_NEXT'
scene.render.fps = 30
scene.cycles.use_denoising = False
scene.cycles.samples = 128
scene.cycles.sampling_pattern = 'TABULATED_SOBOL'
scene.cycles.use_adaptive_sampling = False
scene.cycles.use_light_tree = False
scene.view_settings.view_transform = 'Filmic'
bpy.context.view_layer.update()

# ---- added for rendering (the .blend has no active camera and no usable light): camera, sun
cam_auto = bpy.data.cameras.new('AutoCamera')
cam_auto.lens = 50.0
cam_auto.sensor_width = 36.0
cam_auto.clip_end = 5082.54
ob_auto_camera = bpy.data.objects.new('AutoCamera', cam_auto)
scene.collection.objects.link(ob_auto_camera)
ob_auto_camera.location = (-70.5759, -87.2432, 528.831)
ob_auto_camera.rotation_euler = (1.09748, -7.21219e-08, 0.694738)
scene.camera = ob_auto_camera
light_auto_sun = bpy.data.lights.new('AutoSun', 'SUN')
light_auto_sun.energy = 3.0
light_auto_sun.angle = 0.0523599
ob_auto_sun = bpy.data.objects.new('AutoSun', light_auto_sun)
scene.collection.objects.link(ob_auto_sun)
ob_auto_sun.rotation_euler = (0.872665, 0.174533, 0.523599)
bpy.context.view_layer.update()
